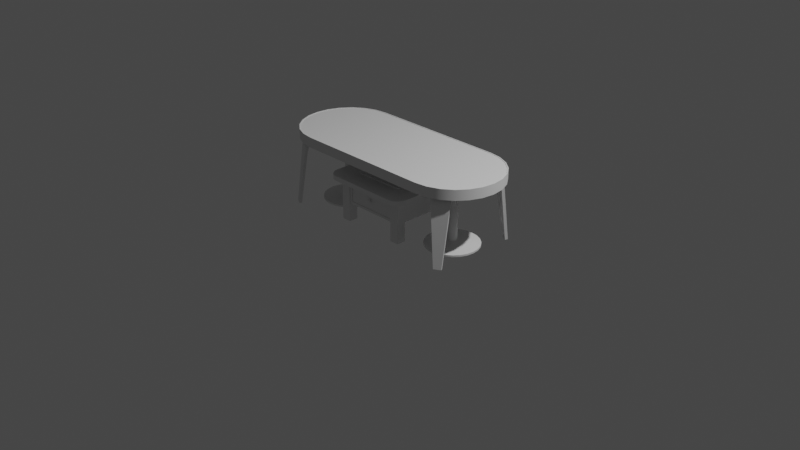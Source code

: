 # Source: ch05_table.blend  (saved by Blender 2.82.7; exported with 4.5.12 LTS)
import bpy
from mathutils import Matrix  # noqa: F401  (used for matrix-valued properties, if any)

bpy.ops.wm.read_factory_settings(use_empty=True)
scene = bpy.context.scene
scene.name = 'Scene'

# ---- collections
col_collection = bpy.data.collections.new('Collection'); scene.collection.children.link(col_collection)
col_coffee_table = bpy.data.collections.new('coffee_table'); scene.collection.children.link(col_coffee_table)
col_table = bpy.data.collections.new('table'); scene.collection.children.link(col_table)
col_coffeetable_old = bpy.data.collections.new('coffeetable_old'); scene.collection.children.link(col_coffeetable_old)

# ---- node groups
ng_auto_smooth = bpy.data.node_groups.new('Auto Smooth', 'GeometryNodeTree')
_s = ng_auto_smooth.interface.new_socket(name='Geometry', in_out='OUTPUT', socket_type='NodeSocketGeometry')
_s = ng_auto_smooth.interface.new_socket(name='Geometry', in_out='INPUT', socket_type='NodeSocketGeometry')
_s = ng_auto_smooth.interface.new_socket(name='Angle', in_out='INPUT', socket_type='NodeSocketFloat')
_s.subtype = 'ANGLE'
_s.min_value = 0.0
_s.max_value = 3.142
ng_auto_smooth.is_modifier = True
_N = ng_auto_smooth.nodes; _L = ng_auto_smooth.links
n0 = _N.new('NodeGroupOutput'); n0.name = 'Group Output'; n0.location = (480, -100)
n1 = _N.new('NodeGroupInput'); n1.name = 'Group Input'; n1.location = (-420, -300)
n2 = _N.new('NodeGroupInput'); n2.name = 'Group Input.001'; n2.location = (-60, -100)
n3 = _N.new('GeometryNodeSetShadeSmooth'); n3.name = 'Set Shade Smooth'; n3.location = (120, -100)
n3.domain = 'EDGE'
n4 = _N.new('GeometryNodeSetShadeSmooth'); n4.name = 'Set Shade Smooth.001'; n4.location = (300, -100)
n5 = _N.new('GeometryNodeInputMeshEdgeAngle'); n5.name = 'Edge Angle'; n5.location = (-420, -220)
n6 = _N.new('GeometryNodeInputEdgeSmooth'); n6.name = 'Is Edge Smooth'; n6.location = (-60, -160)
n7 = _N.new('GeometryNodeInputShadeSmooth'); n7.name = 'Is Face Smooth'; n7.location = (-240, -340)
n8 = _N.new('FunctionNodeBooleanMath'); n8.name = 'Boolean Math'; n8.location = (-60, -220)
n9 = _N.new('FunctionNodeCompare'); n9.name = 'Compare'; n9.location = (-240, -180)
n9.operation = 'LESS_EQUAL'
_L.new(n5.outputs[0], n9.inputs[0])
_L.new(n4.outputs[0], n0.inputs[0])
_L.new(n1.outputs[1], n9.inputs[1])
_L.new(n9.outputs[0], n8.inputs[0])
_L.new(n7.outputs[0], n8.inputs[1])
_L.new(n2.outputs[0], n3.inputs[0])
_L.new(n6.outputs[0], n3.inputs[1])
_L.new(n3.outputs[0], n4.inputs[0])
_L.new(n8.outputs[0], n3.inputs[2])
n0.is_active_output = True

# ---- world
world_world = bpy.data.worlds.new('World'); scene.world = world_world
world_world.color = (0.05088, 0.05088, 0.05088)
world_world.use_sun_shadow = False
world_world.sun_shadow_jitter_overblur = 0.0

# ---- cameras
cam_camera = bpy.data.cameras.new('Camera')
cam_camera.clip_end = 100.0
cam_camera.ortho_scale = 7.314
cam_camera.dof.focus_distance = 0.0
cam_camera.dof.aperture_fstop = 128.0

# ---- lights
light_light = bpy.data.lights.new('Light', 'POINT')
light_light.transmission_factor = 0.0
light_light.cutoff_distance = 30.0
light_light.energy = 1000.0
light_light.shadow_buffer_clip_start = 1.001
light_light.shadow_soft_size = 0.1
light_light.shadow_maximum_resolution = 0.006
light_light.use_absolute_resolution = True

# ---- meshes
me_cube_002 = bpy.data.meshes.new('Cube.002')
me_cube_002.from_pydata([(0.7767, -0.2682, 0.6965), (0.9886, -0.5016, 0.0), (0.9602, -0.1617, 0.6957), (1.058, -0.4614, 0.0), (0.8383, -0.3662, 0.6955), (0.9069, -0.4596, 0.6057), (0.914, -0.4637, 0.55), (0.9208, -0.4672, 0.5), (0.9276, -0.4706, 0.45), (0.9343, -0.474, 0.4), (0.9411, -0.4775, 0.35), (0.9479, -0.4809, 0.3), (0.9547, -0.4844, 0.25), (0.9615, -0.4878, 0.2), (0.9682, -0.4912, 0.15), (0.975, -0.4947, 0.1), (0.9818, -0.4981, 0.05), (1.015, -0.2638, 0.6955), (1.062, -0.3697, 0.6057), (1.062, -0.378, 0.55), (1.061, -0.3855, 0.5), (1.061, -0.3931, 0.45), (1.061, -0.4007, 0.4), (1.06, -0.4083, 0.35), (1.06, -0.4159, 0.3), (1.06, -0.4235, 0.25), (1.059, -0.4311, 0.2), (1.059, -0.4387, 0.15), (1.058, -0.4463, 0.1), (1.058, -0.4539, 0.05), (0.8075, -0.3172, 0.696), (0.9875, -0.2128, 0.6956), (0.8964, -0.4477, 0.6478), (1.057, -0.3547, 0.6478), (0.8655, -0.405, 0.6853), (0.8517, -0.3854, 0.6914), (1.035, -0.3067, 0.6853), (1.025, -0.285, 0.6914), (0.8897, -0.4387, 0.6612), (0.8798, -0.4251, 0.6739), (1.052, -0.3444, 0.6612), (1.045, -0.329, 0.6739)], [], [(31, 2, 0, 30), (18, 33, 32, 5), (3, 29, 16, 1), (29, 28, 15, 16), (28, 27, 14, 15), (27, 26, 13, 14), (26, 25, 12, 13), (25, 24, 11, 12), (24, 23, 10, 11), (23, 22, 9, 10), (22, 21, 8, 9), (21, 20, 7, 8), (20, 19, 6, 7), (19, 18, 5, 6), (17, 31, 30, 4), (41, 36, 34, 39), (37, 35, 34, 36), (37, 17, 4, 35), (41, 39, 38, 40), (40, 38, 32, 33)])
me_cube_002.polygons.foreach_set('use_smooth', [True] * 20)
_uv = me_cube_002.uv_layers.new(name='UVMap')
_uv.uv.foreach_set('vector', [0.6172, 0.25, 0.625, 0.25, 0.625, 0.5, 0.6172, 0.5, 0.5625, 0.25, 0.5738, 0.25, 0.5738, 0.5, 0.5625, 0.5, 0.375, 0.25, 0.3906, 0.25, 0.3906, 0.5, 0.375, 0.5, 0.3906, 0.25, 0.4062, 0.25, 0.4062, 0.5, 0.3906, 0.5, 0.4062, 0.25, 0.4219, 0.25, 0.4219, 0.5, 0.4062, 0.5, 0.4219, 0.25, 0.4375, 0.25, 0.4375, 0.5, 0.4219, 0.5, 0.4375, 0.25, 0.4531, 0.25, 0.4531, 0.5, 0.4375, 0.5, 0.4531, 0.25, 0.4688, 0.25, 0.4688, 0.5, 0.4531, 0.5, 0.4688, 0.25, 0.4844, 0.25, 0.4844, 0.5, 0.4688, 0.5, 0.4844, 0.25, 0.5, 0.25, 0.5, 0.5, 0.4844, 0.5, 0.5, 0.25, 0.5156, 0.25, 0.5156, 0.5, 0.5, 0.5, 0.5156, 0.25, 0.5312, 0.25, 0.5312, 0.5, 0.5156, 0.5, 0.5312, 0.25, 0.5469, 0.25, 0.5469, 0.5, 0.5312, 0.5, 0.5469, 0.25, 0.5625, 0.25, 0.5625, 0.5, 0.5469, 0.5, 0.6094, 0.25, 0.6172, 0.25, 0.6172, 0.5, 0.6094, 0.5, 0.5856, 0.25, 0.5942, 0.25, 0.5942, 0.5, 0.5856, 0.5, 0.602, 0.2447, 0.602, 0.5053, 0.5942, 0.5, 0.5942, 0.25, 0.602, 0.2447, 0.6094, 0.25, 0.6094, 0.5, 0.602, 0.5053, 0.5856, 0.25, 0.5856, 0.5, 0.579, 0.5, 0.579, 0.25, 0.579, 0.25, 0.579, 0.5, 0.5738, 0.5, 0.5738, 0.25])
me_cube_002.use_remesh_preserve_volume = False
me_cube_002.use_remesh_preserve_attributes = False
me_cube_002.use_mirror_vertex_groups = False
me_cube_002.update()
me_plane_002 = bpy.data.meshes.new('Plane.002')
me_plane_002.from_pydata([(0.75, -0.5, 0.8), (0.0, -0.5, 0.8), (0.0, 0.5, 0.8), (0.0, 0.0, 0.8), (0.8794, -0.483, 0.8), (1.0, -0.433, 0.8), (1.104, -0.3536, 0.8), (1.183, -0.25, 0.8), (1.233, -0.1294, 0.8), (0.75, 0.0, 0.8), (1.25, 0.0, 0.8), (1.233, 0.1294, 0.8), (1.183, 0.25, 0.8), (1.104, 0.3536, 0.8), (1.0, 0.433, 0.8), (0.8794, 0.483, 0.8), (0.75, 0.5, 0.8), (0.0, -0.5, 0.7), (0.75, -0.5, 0.7), (0.75, 0.5, 0.7), (0.0, 0.5, 0.7), (0.0, 0.0, 0.7), (0.8794, -0.483, 0.7), (1.0, -0.433, 0.7), (1.104, -0.3536, 0.7), (1.183, -0.25, 0.7), (1.233, -0.1294, 0.7), (1.25, 0.0, 0.7), (1.233, 0.1294, 0.7), (1.183, 0.25, 0.7), (1.104, 0.3536, 0.7), (0.75, 0.0, 0.7), (1.0, 0.433, 0.7), (0.8794, 0.483, 0.7)], [(9, 31)], [(3, 2, 16, 9), (1, 3, 9, 0), (9, 4, 0), (9, 5, 4), (9, 6, 5), (9, 7, 6), (9, 8, 7), (9, 10, 8), (9, 11, 10), (9, 12, 11), (9, 13, 12), (9, 14, 13), (9, 15, 14), (9, 16, 15), (21, 31, 19, 20), (17, 18, 31, 21), (31, 18, 22), (31, 22, 23), (31, 23, 24), (31, 24, 25), (31, 25, 26), (31, 26, 27), (31, 27, 28), (31, 28, 29), (31, 29, 30), (31, 30, 32), (31, 32, 33), (31, 33, 19), (1, 0, 18, 17), (8, 10, 27, 26), (4, 5, 23, 22), (14, 15, 33, 32), (10, 11, 28, 27), (5, 6, 24, 23), (15, 16, 19, 33), (16, 2, 20, 19), (11, 12, 29, 28), (6, 7, 25, 24), (12, 13, 30, 29), (7, 8, 26, 25), (0, 4, 22, 18), (13, 14, 32, 30)])
_uv = me_plane_002.uv_layers.new(name='UVMap')
_uv.uv.foreach_set('vector', [0.5, 0.5, 0.5, 1.0, 1.0, 1.0, 1.0, 0.5, 0.5, 0.0, 0.5, 0.5, 1.0, 0.5, 1.0, 0.0, 1.0, 0.5, 1.0, 0.0, 1.0, 0.0, 1.0, 0.5, 1.0, 0.0, 1.0, 0.0, 1.0, 0.5, 1.0, 0.0, 1.0, 0.0, 1.0, 0.5, 1.0, 0.0, 1.0, 0.0, 1.0, 0.5, 1.0, 0.0, 1.0, 0.0, 1.0, 0.5, 1.0, 0.0, 1.0, 0.0, 1.0, 0.5, 1.0, 0.0, 1.0, 0.0, 1.0, 0.5, 1.0, 0.0, 1.0, 0.0, 1.0, 0.5, 1.0, 0.0, 1.0, 0.0, 1.0, 0.5, 1.0, 0.0, 1.0, 0.0, 1.0, 0.5, 1.0, 0.0, 1.0, 0.0, 1.0, 0.5, 1.0, 0.0, 1.0, 0.0, 0.5, 0.5, 1.0, 0.5, 1.0, 1.0, 0.5, 1.0, 0.5, 0.0, 1.0, 0.0, 1.0, 0.5, 0.5, 0.5, 1.0, 0.5, 1.0, 0.0, 1.0, 0.0, 1.0, 0.5, 1.0, 0.0, 1.0, 0.0, 1.0, 0.5, 1.0, 0.0, 1.0, 0.0, 1.0, 0.5, 1.0, 0.0, 1.0, 0.0, 1.0, 0.5, 1.0, 0.0, 1.0, 0.0, 1.0, 0.5, 1.0, 0.0, 1.0, 0.0, 1.0, 0.5, 1.0, 0.0, 1.0, 0.0, 1.0, 0.5, 1.0, 0.0, 1.0, 0.0, 1.0, 0.5, 1.0, 0.0, 1.0, 0.0, 1.0, 0.5, 1.0, 0.0, 1.0, 0.0, 1.0, 0.5, 1.0, 0.0, 1.0, 0.0, 1.0, 0.5, 1.0, 0.0, 1.0, 0.0, 0.5, 0.0, 1.0, 0.0, 1.0, 0.0, 0.5, 0.0, 1.0, 0.0, 1.0, 0.0, 1.0, 0.0, 1.0, 0.0, 1.0, 0.0, 1.0, 0.0, 1.0, 0.0, 1.0, 0.0, 1.0, 0.0, 1.0, 0.0, 1.0, 0.0, 1.0, 0.0, 1.0, 0.0, 1.0, 0.0, 1.0, 0.0, 1.0, 0.0, 1.0, 0.0, 1.0, 0.0, 1.0, 0.0, 1.0, 0.0, 1.0, 0.0, 1.0, 0.0, 1.0, 0.0, 1.0, 0.0, 1.0, 1.0, 0.5, 1.0, 0.5, 1.0, 1.0, 1.0, 1.0, 0.0, 1.0, 0.0, 1.0, 0.0, 1.0, 0.0, 1.0, 0.0, 1.0, 0.0, 1.0, 0.0, 1.0, 0.0, 1.0, 0.0, 1.0, 0.0, 1.0, 0.0, 1.0, 0.0, 1.0, 0.0, 1.0, 0.0, 1.0, 0.0, 1.0, 0.0, 1.0, 0.0, 1.0, 0.0, 1.0, 0.0, 1.0, 0.0, 1.0, 0.0, 1.0, 0.0, 1.0, 0.0, 1.0, 0.0])
me_plane_002.use_remesh_preserve_volume = False
me_plane_002.use_remesh_preserve_attributes = False
me_plane_002.use_mirror_vertex_groups = False
me_plane_002.update()
me_plane_003 = bpy.data.meshes.new('Plane.003')
me_plane_003.from_pydata([(0.75, -0.5, 0.8044), (0.75, 0.5, 0.8044), (0.0, -0.5, 0.8044), (0.0, 0.5, 0.8044), (0.8794, -0.483, 0.8044), (1.0, -0.433, 0.8044), (1.104, -0.3536, 0.8044), (1.183, -0.25, 0.8044), (1.233, -0.1294, 0.8044), (1.25, 0.0, 0.8044), (1.233, 0.1294, 0.8044), (1.183, 0.25, 0.8044), (1.104, 0.3536, 0.8044), (1.0, 0.433, 0.8044), (0.8794, 0.483, 0.8044), (0.0, -0.5, 0.6956), (0.75, -0.5, 0.6956), (0.0, 0.5, 0.6956), (0.8794, -0.483, 0.6956), (1.0, -0.433, 0.6956), (1.104, -0.3536, 0.6956), (1.183, -0.25, 0.6956), (1.233, -0.1294, 0.6956), (1.25, 0.0, 0.6956), (1.233, 0.1294, 0.6956), (1.183, 0.25, 0.6956), (1.104, 0.3536, 0.6956), (1.0, 0.433, 0.6956), (0.8794, 0.483, 0.6956), (0.75, 0.5, 0.6956)], [], [(2, 0, 16, 15), (8, 9, 23, 22), (4, 5, 19, 18), (13, 14, 28, 27), (9, 10, 24, 23), (5, 6, 20, 19), (14, 1, 29, 28), (1, 3, 17, 29), (10, 11, 25, 24), (6, 7, 21, 20), (11, 12, 26, 25), (7, 8, 22, 21), (0, 4, 18, 16), (12, 13, 27, 26)])
me_plane_003.polygons.foreach_set('use_smooth', [True] * 14)
_uv = me_plane_003.uv_layers.new(name='UVMap')
_uv.uv.foreach_set('vector', [0.5, 0.0, 1.0, 0.0, 1.0, 0.0, 0.5, 0.0, 1.0, 0.0, 1.0, 0.0, 1.0, 0.0, 1.0, 0.0, 1.0, 0.0, 1.0, 0.0, 1.0, 0.0, 1.0, 0.0, 1.0, 0.0, 1.0, 0.0, 1.0, 0.0, 1.0, 0.0, 1.0, 0.0, 1.0, 0.0, 1.0, 0.0, 1.0, 0.0, 1.0, 0.0, 1.0, 0.0, 1.0, 0.0, 1.0, 0.0, 1.0, 0.0, 1.0, 0.0, 1.0, 0.0, 1.0, 0.0, 1.0, 1.0, 0.5, 1.0, 0.5, 1.0, 1.0, 1.0, 1.0, 0.0, 1.0, 0.0, 1.0, 0.0, 1.0, 0.0, 1.0, 0.0, 1.0, 0.0, 1.0, 0.0, 1.0, 0.0, 1.0, 0.0, 1.0, 0.0, 1.0, 0.0, 1.0, 0.0, 1.0, 0.0, 1.0, 0.0, 1.0, 0.0, 1.0, 0.0, 1.0, 0.0, 1.0, 0.0, 1.0, 0.0, 1.0, 0.0, 1.0, 0.0, 1.0, 0.0, 1.0, 0.0, 1.0, 0.0])
me_plane_003.use_remesh_preserve_volume = False
me_plane_003.use_remesh_preserve_attributes = False
me_plane_003.use_mirror_vertex_groups = False
me_plane_003.update()
me_cube_001 = bpy.data.meshes.new('Cube.001')
me_cube_001.from_pydata([(-0.2721, -0.385, 0.2237), (-0.2721, -0.385, 0.4263), (-0.2721, 0.385, 0.2237), (-0.2721, 0.385, 0.4263), (0.2721, -0.385, 0.2237), (0.2721, -0.385, 0.4263), (0.2721, 0.385, 0.2237), (0.2721, 0.385, 0.4263), (-0.385, -0.385, 0.1975), (-0.385, -0.385, 0.4525), (-0.385, 0.385, 0.4525), (-0.385, 0.385, 0.1975), (0.385, 0.385, 0.1975), (0.385, 0.385, 0.4525), (0.385, -0.385, 0.4525), (0.385, -0.385, 0.1975), (-0.2721, -0.2043, 0.2237), (-0.2721, -0.2043, 0.4263), (-0.2721, 0.2043, 0.4263), (-0.2721, 0.2043, 0.2237), (0.2721, 0.2043, 0.2237), (0.2721, 0.2043, 0.4263), (0.2721, -0.2043, 0.4263), (0.2721, -0.2043, 0.2237), (-0.3747, -0.5, 0.45), (-0.5, -0.3747, 0.45), (-0.4026, -0.4969, 0.45), (-0.4291, -0.4876, 0.45), (-0.4528, -0.4727, 0.45), (-0.4727, -0.4528, 0.45), (-0.4876, -0.4291, 0.45), (-0.4969, -0.4026, 0.45), (-0.5, -0.3747, 0.5), (-0.3747, -0.5, 0.5), (-0.4969, -0.4026, 0.5), (-0.4876, -0.4291, 0.5), (-0.4727, -0.4528, 0.5), (-0.4528, -0.4727, 0.5), (-0.4291, -0.4876, 0.5), (-0.4026, -0.4969, 0.5), (-0.5, 0.3747, 0.45), (-0.3747, 0.5, 0.45), (-0.4969, 0.4026, 0.45), (-0.4876, 0.4291, 0.45), (-0.4727, 0.4528, 0.45), (-0.4528, 0.4727, 0.45), (-0.4291, 0.4876, 0.45), (-0.4026, 0.4969, 0.45), (-0.3747, 0.5, 0.5), (-0.5, 0.3747, 0.5), (-0.4026, 0.4969, 0.5), (-0.4291, 0.4876, 0.5), (-0.4528, 0.4727, 0.5), (-0.4727, 0.4528, 0.5), (-0.4876, 0.4291, 0.5), (-0.4969, 0.4026, 0.5), (0.5, -0.3747, 0.45), (0.3747, -0.5, 0.45), (0.4969, -0.4026, 0.45), (0.4876, -0.4291, 0.45), (0.4727, -0.4528, 0.45), (0.4528, -0.4727, 0.45), (0.4291, -0.4876, 0.45), (0.4026, -0.4969, 0.45), (0.3747, -0.5, 0.5), (0.5, -0.3747, 0.5), (0.4026, -0.4969, 0.5), (0.4291, -0.4876, 0.5), (0.4528, -0.4727, 0.5), (0.4727, -0.4528, 0.5), (0.4876, -0.4291, 0.5), (0.4969, -0.4026, 0.5), (0.3747, 0.5, 0.45), (0.5, 0.3747, 0.45), (0.4026, 0.4969, 0.45), (0.4291, 0.4876, 0.45), (0.4528, 0.4727, 0.45), (0.4727, 0.4528, 0.45), (0.4876, 0.4291, 0.45), (0.4969, 0.4026, 0.45), (0.5, 0.3747, 0.5), (0.3747, 0.5, 0.5), (0.4969, 0.4026, 0.5), (0.4876, 0.4291, 0.5), (0.4727, 0.4528, 0.5), (0.4528, 0.4727, 0.5), (0.4291, 0.4876, 0.5), (0.4026, 0.4969, 0.5)], [], [(57, 64, 33, 24), (73, 80, 65, 56), (80, 82, 83, 84, 85, 86, 87, 81, 48, 50, 51, 52, 53, 54, 55, 49, 32, 34, 35, 36, 37, 38, 39, 33, 64, 66, 67, 68, 69, 70, 71, 65), (25, 32, 49, 40), (41, 48, 81, 72), (8, 9, 10, 11), (7, 6, 20, 21), (12, 13, 14, 15), (0, 4, 23, 16), (11, 12, 15, 8), (13, 10, 9, 14), (0, 1, 9, 8), (3, 2, 11, 10), (2, 6, 12, 11), (7, 3, 10, 13), (6, 7, 13, 12), (5, 4, 15, 14), (4, 0, 8, 15), (1, 5, 14, 9), (19, 18, 21, 20), (23, 22, 17, 16), (6, 2, 19, 20), (1, 0, 16, 17), (5, 1, 17, 22), (4, 5, 22, 23), (3, 7, 21, 18), (2, 3, 18, 19), (24, 33, 39, 26), (26, 39, 38, 27), (27, 38, 37, 28), (28, 37, 36, 29), (29, 36, 35, 30), (30, 35, 34, 31), (31, 34, 32, 25), (48, 41, 47, 50), (50, 47, 46, 51), (51, 46, 45, 52), (52, 45, 44, 53), (53, 44, 43, 54), (54, 43, 42, 55), (55, 42, 40, 49), (80, 73, 79, 82), (82, 79, 78, 83), (83, 78, 77, 84), (84, 77, 76, 85), (85, 76, 75, 86), (86, 75, 74, 87), (87, 74, 72, 81), (64, 57, 63, 66), (66, 63, 62, 67), (67, 62, 61, 68), (68, 61, 60, 69), (69, 60, 59, 70), (70, 59, 58, 71), (71, 58, 56, 65), (40, 42, 43, 44, 45, 46, 47, 41, 72, 74, 75, 76, 77, 78, 79, 73, 56, 58, 59, 60, 61, 62, 63, 57, 24, 26, 27, 28, 29, 30, 31, 25)])
me_cube_001.polygons.foreach_set('use_smooth', [True] * 56)
_uv = me_cube_001.uv_layers.new(name='UVMap')
_uv.uv.foreach_set('vector', [0.375, 0.7813, 0.625, 0.7813, 0.625, 0.9687, 0.375, 0.9687, 0.375, 0.5313, 0.625, 0.5313, 0.625, 0.7187, 0.375, 0.7187, 0.625, 0.5313, 0.6253, 0.5243, 0.626, 0.5177, 0.6273, 0.5118, 0.6289, 0.4944, 0.6309, 0.4892, 0.6331, 0.484, 0.6563, 0.5, 0.8437, 0.5, 0.7002, 0.3498, 0.7024, 0.3462, 0.7044, 0.3435, 0.7061, 0.3294, 0.7073, 0.3274, 0.7081, 0.3252, 0.875, 0.5313, 0.875, 0.7187, 0.8742, 0.7257, 0.8719, 0.7323, 0.8682, 0.7382, 0.8632, 0.7432, 0.8573, 0.7469, 0.8507, 0.7492, 0.8437, 0.75, 0.6563, 0.75, 0.6331, 0.766, 0.6309, 0.7608, 0.6289, 0.7556, 0.6273, 0.7382, 0.626, 0.7323, 0.6253, 0.7257, 0.625, 0.7187, 0.375, 0.03131, 0.625, 0.03131, 0.625, 0.2187, 0.375, 0.2187, 0.375, 0.2813, 0.625, 0.2813, 0.625, 0.4687, 0.375, 0.4687, 0.375, 0.0, 0.625, 0.0, 0.625, 0.25, 0.375, 0.25, 0.5993, 0.4915, 0.4007, 0.4915, 0.4007, 0.4915, 0.5993, 0.4915, 0.375, 0.5, 0.625, 0.5, 0.625, 0.75, 0.375, 0.75, 0.4007, 0.9915, 0.4007, 0.7585, 0.4007, 0.7585, 0.4007, 0.9915, 0.125, 0.5, 0.375, 0.5, 0.375, 0.75, 0.125, 0.75, 0.625, 0.5, 0.875, 0.5, 0.875, 0.75, 0.625, 0.75, 0.4007, 0.9915, 0.5993, 0.9915, 0.625, 1.0, 0.375, 1.0, 0.5993, 0.2585, 0.4007, 0.2585, 0.375, 0.25, 0.625, 0.25, 0.4007, 0.2585, 0.4007, 0.4915, 0.375, 0.5, 0.375, 0.25, 0.5993, 0.4915, 0.5993, 0.2585, 0.625, 0.25, 0.625, 0.5, 0.4007, 0.4915, 0.5993, 0.4915, 0.625, 0.5, 0.375, 0.5, 0.5993, 0.7585, 0.4007, 0.7585, 0.375, 0.75, 0.625, 0.75, 0.4007, 0.7585, 0.4007, 0.9915, 0.375, 1.0, 0.375, 0.75, 0.5993, 0.9915, 0.5993, 0.7585, 0.625, 0.75, 0.625, 1.0, 0.4007, 0.2585, 0.5993, 0.2585, 0.5993, 0.4915, 0.4007, 0.4915, 0.4007, 0.7585, 0.5993, 0.7585, 0.5993, 0.9915, 0.4007, 0.9915, 0.4007, 0.4915, 0.4007, 0.2585, 0.4007, 0.2585, 0.4007, 0.4915, 0.5993, 0.9915, 0.4007, 0.9915, 0.4007, 0.9915, 0.5993, 0.9915, 0.5993, 0.7585, 0.5993, 0.9915, 0.5993, 0.9915, 0.5993, 0.7585, 0.4007, 0.7585, 0.5993, 0.7585, 0.5993, 0.7585, 0.4007, 0.7585, 0.5993, 0.2585, 0.5993, 0.4915, 0.5993, 0.4915, 0.5993, 0.2585, 0.4007, 0.2585, 0.5993, 0.2585, 0.5993, 0.2585, 0.4007, 0.2585, 0.375, 0.9687, 0.625, 0.9687, 0.625, 0.9757, 0.375, 0.9757, 0.375, 0.9757, 0.625, 0.9757, 0.625, 0.9823, 0.375, 0.9823, 0.375, 0.9823, 0.625, 0.9823, 0.625, 0.9882, 0.375, 0.9882, 0.375, 0.9882, 0.625, 0.9882, 0.625, 1.0, 0.375, 1.0, 0.375, 0.01179, 0.625, 0.01179, 0.625, 0.01773, 0.375, 0.01773, 0.375, 0.01773, 0.625, 0.01773, 0.625, 0.02435, 0.375, 0.02435, 0.375, 0.02435, 0.625, 0.02435, 0.625, 0.03131, 0.375, 0.03131, 0.625, 0.2813, 0.375, 0.2813, 0.2998, 0.3498, 0.7002, 0.3498, 0.7002, 0.3498, 0.2998, 0.3498, 0.2976, 0.3462, 0.7024, 0.3462, 0.7024, 0.3462, 0.2976, 0.3462, 0.2956, 0.3435, 0.7044, 0.3435, 0.7044, 0.3435, 0.2956, 0.3435, 0.2939, 0.3294, 0.7061, 0.3294, 0.7061, 0.3294, 0.2939, 0.3294, 0.2927, 0.3274, 0.7073, 0.3274, 0.7073, 0.3274, 0.2927, 0.3274, 0.2919, 0.3252, 0.7081, 0.3252, 0.7081, 0.3252, 0.2919, 0.3252, 0.375, 0.2187, 0.625, 0.2187, 0.625, 0.5313, 0.375, 0.5313, 0.3747, 0.5243, 0.6253, 0.5243, 0.6253, 0.5243, 0.3747, 0.5243, 0.374, 0.5177, 0.626, 0.5177, 0.626, 0.5177, 0.374, 0.5177, 0.3727, 0.5118, 0.6273, 0.5118, 0.6273, 0.5118, 0.3727, 0.5118, 0.3711, 0.4944, 0.6289, 0.4944, 0.6289, 0.4944, 0.3711, 0.4944, 0.3691, 0.4892, 0.6309, 0.4892, 0.6309, 0.4892, 0.3691, 0.4892, 0.3669, 0.484, 0.6331, 0.484, 0.6331, 0.484, 0.3669, 0.484, 0.375, 0.4687, 0.625, 0.4687, 0.625, 0.7813, 0.375, 0.7813, 0.3669, 0.766, 0.6331, 0.766, 0.6331, 0.766, 0.3669, 0.766, 0.3691, 0.7608, 0.6309, 0.7608, 0.6309, 0.7608, 0.3691, 0.7608, 0.3711, 0.7556, 0.6289, 0.7556, 0.6289, 0.7556, 0.3711, 0.7556, 0.3727, 0.7382, 0.6273, 0.7382, 0.6273, 0.7382, 0.3727, 0.7382, 0.374, 0.7323, 0.626, 0.7323, 0.626, 0.7323, 0.374, 0.7323, 0.3747, 0.7257, 0.6253, 0.7257, 0.6253, 0.7257, 0.3747, 0.7257, 0.375, 0.7187, 0.625, 0.7187, 0.125, 0.5313, 0.2919, 0.3252, 0.2927, 0.3274, 0.2939, 0.3294, 0.2956, 0.3435, 0.2976, 0.3462, 0.2998, 0.3498, 0.1563, 0.5, 0.3437, 0.5, 0.3669, 0.484, 0.3691, 0.4892, 0.3711, 0.4944, 0.3727, 0.5118, 0.374, 0.5177, 0.3747, 0.5243, 0.375, 0.5313, 0.375, 0.7187, 0.3747, 0.7257, 0.374, 0.7323, 0.3727, 0.7382, 0.3711, 0.7556, 0.3691, 0.7608, 0.3669, 0.766, 0.3437, 0.75, 0.1563, 0.75, 0.1493, 0.7492, 0.1427, 0.7469, 0.1368, 0.7432, 0.1318, 0.7382, 0.1281, 0.7323, 0.1258, 0.7257, 0.125, 0.7187])
me_cube_001.use_remesh_preserve_volume = False
me_cube_001.use_remesh_preserve_attributes = False
me_cube_001.use_mirror_vertex_groups = False
me_cube_001.update()
me_cube_003 = bpy.data.meshes.new('Cube.003')
me_cube_003.from_pydata([(0.3, -0.4, -2.98e-08), (0.3, -0.4, 0.45), (0.3, -0.3, -2.98e-08), (0.3, -0.3, 0.45), (0.4, -0.4, -2.98e-08), (0.4, -0.4, 0.45), (0.4, -0.3, -2.98e-08), (0.4, -0.3, 0.45)], [], [(0, 1, 3, 2), (2, 3, 7, 6), (6, 7, 5, 4), (4, 5, 1, 0), (2, 6, 4, 0), (7, 3, 1, 5)])
_uv = me_cube_003.uv_layers.new(name='UVMap')
_uv.uv.foreach_set('vector', [0.375, 0.0, 0.625, 0.0, 0.625, 0.25, 0.375, 0.25, 0.375, 0.25, 0.625, 0.25, 0.625, 0.5, 0.375, 0.5, 0.375, 0.5, 0.625, 0.5, 0.625, 0.75, 0.375, 0.75, 0.375, 0.75, 0.625, 0.75, 0.625, 1.0, 0.375, 1.0, 0.125, 0.5, 0.375, 0.5, 0.375, 0.75, 0.125, 0.75, 0.625, 0.5, 0.875, 0.5, 0.875, 0.75, 0.625, 0.75])
me_cube_003.use_remesh_preserve_volume = False
me_cube_003.use_remesh_preserve_attributes = False
me_cube_003.use_mirror_vertex_groups = False
me_cube_003.update()
me_cube_006 = bpy.data.meshes.new('Cube.006')
me_cube_006.from_pydata([(-0.2703, 0.2089, 0.4246), (-0.2703, 0.2089, 0.2254), (0.2703, 0.2089, 0.2254), (0.2703, 0.2089, 0.4246), (-0.2703, 0.38, 0.4246), (-0.2703, 0.38, 0.2254), (0.2703, 0.38, 0.2254), (0.2703, 0.38, 0.4246), (0.0, 0.3903, 0.3343), (0.0, 0.3728, 0.3343), (0.003564, 0.3903, 0.3336), (0.003564, 0.3728, 0.3336), (0.006585, 0.3903, 0.3316), (0.006585, 0.3728, 0.3316), (0.008604, 0.3903, 0.3286), (0.008604, 0.3728, 0.3286), (0.009313, 0.3903, 0.325), (0.009313, 0.3728, 0.325), (0.008604, 0.3903, 0.3214), (0.008604, 0.3728, 0.3214), (0.006585, 0.3903, 0.3184), (0.006585, 0.3728, 0.3184), (0.003564, 0.3903, 0.3164), (0.003564, 0.3728, 0.3164), (1.406e-09, 0.3903, 0.3157), (1.406e-09, 0.3728, 0.3157), (-0.003564, 0.3903, 0.3164), (-0.003564, 0.3728, 0.3164), (-0.006585, 0.3903, 0.3184), (-0.006585, 0.3728, 0.3184), (-0.008604, 0.3903, 0.3214), (-0.008604, 0.3728, 0.3214), (-0.009313, 0.3903, 0.325), (-0.009313, 0.3728, 0.325), (-0.008604, 0.3903, 0.3286), (-0.008604, 0.3728, 0.3286), (-0.006585, 0.3903, 0.3316), (-0.006585, 0.3728, 0.3316), (-0.003564, 0.3903, 0.3336), (-0.003564, 0.3728, 0.3336), (0.0, 0.4082, 0.3452), (0.0, 0.3958, 0.33), (0.0, 0.4054, 0.3465), (0.0, 0.4028, 0.3465), (0.0, 0.4004, 0.3453), (0.0, 0.3985, 0.3429), (0.0, 0.397, 0.3394), (0.0, 0.3961, 0.3351), (0.001924, 0.3958, 0.3296), (0.007723, 0.4082, 0.3436), (0.003848, 0.3961, 0.3343), (0.005515, 0.397, 0.3383), (0.006841, 0.3985, 0.3415), (0.00776, 0.4004, 0.3437), (0.008224, 0.4028, 0.3449), (0.008212, 0.4054, 0.3448), (0.003555, 0.3958, 0.3286), (0.01427, 0.4082, 0.3393), (0.007111, 0.3961, 0.3321), (0.01019, 0.397, 0.3352), (0.01264, 0.3985, 0.3376), (0.01434, 0.4004, 0.3393), (0.0152, 0.4028, 0.3402), (0.01517, 0.4054, 0.3402), (0.004645, 0.3958, 0.3269), (0.01865, 0.4082, 0.3327), (0.009291, 0.3961, 0.3288), (0.01332, 0.397, 0.3305), (0.01652, 0.3985, 0.3318), (0.01873, 0.4004, 0.3328), (0.01986, 0.4028, 0.3332), (0.01983, 0.4054, 0.3332), (0.005027, 0.3958, 0.325), (0.02018, 0.4082, 0.325), (0.01006, 0.3961, 0.325), (0.01441, 0.397, 0.325), (0.01788, 0.3985, 0.325), (0.02028, 0.4004, 0.325), (0.02149, 0.4028, 0.325), (0.02146, 0.4054, 0.325), (0.004645, 0.3958, 0.3231), (0.01865, 0.4082, 0.3173), (0.009291, 0.3961, 0.3212), (0.01332, 0.397, 0.3195), (0.01652, 0.3985, 0.3182), (0.01873, 0.4004, 0.3172), (0.01986, 0.4028, 0.3168), (0.01983, 0.4054, 0.3168), (0.003555, 0.3958, 0.3214), (0.01427, 0.4082, 0.3107), (0.007111, 0.3961, 0.3179), (0.01019, 0.397, 0.3148), (0.01264, 0.3985, 0.3124), (0.01434, 0.4004, 0.3107), (0.0152, 0.4028, 0.3098), (0.01517, 0.4054, 0.3098), (0.001924, 0.3958, 0.3204), (0.007723, 0.4082, 0.3064), (0.003848, 0.3961, 0.3157), (0.005515, 0.397, 0.3117), (0.006841, 0.3985, 0.3085), (0.00776, 0.4004, 0.3063), (0.008224, 0.4028, 0.3051), (0.008212, 0.4054, 0.3052), (7.591e-10, 0.3958, 0.32), (3.047e-09, 0.4082, 0.3048), (1.496e-09, 0.3961, 0.3149), (2.194e-09, 0.397, 0.3106), (2.693e-09, 0.3985, 0.3071), (3.091e-09, 0.4004, 0.3047), (3.291e-09, 0.4028, 0.3035), (3.216e-09, 0.4054, 0.3035), (-0.001924, 0.3958, 0.3204), (-0.007723, 0.4082, 0.3064), (-0.003848, 0.3961, 0.3157), (-0.005515, 0.397, 0.3117), (-0.006841, 0.3985, 0.3085), (-0.00776, 0.4004, 0.3063), (-0.008224, 0.4028, 0.3051), (-0.008212, 0.4054, 0.3052), (-0.003555, 0.3958, 0.3214), (-0.01427, 0.4082, 0.3107), (-0.007111, 0.3961, 0.3179), (-0.01019, 0.397, 0.3148), (-0.01264, 0.3985, 0.3124), (-0.01434, 0.4004, 0.3107), (-0.0152, 0.4028, 0.3098), (-0.01517, 0.4054, 0.3098), (-0.004645, 0.3958, 0.3231), (-0.01865, 0.4082, 0.3173), (-0.009291, 0.3961, 0.3212), (-0.01332, 0.397, 0.3195), (-0.01652, 0.3985, 0.3182), (-0.01873, 0.4004, 0.3172), (-0.01986, 0.4028, 0.3168), (-0.01983, 0.4054, 0.3168), (-0.005027, 0.3958, 0.325), (-0.02018, 0.4082, 0.325), (-0.01006, 0.3961, 0.325), (-0.01441, 0.397, 0.325), (-0.01788, 0.3985, 0.325), (-0.02028, 0.4004, 0.325), (-0.02149, 0.4028, 0.325), (-0.02146, 0.4054, 0.325), (-0.004645, 0.3958, 0.3269), (-0.01865, 0.4082, 0.3327), (-0.009291, 0.3961, 0.3288), (-0.01332, 0.397, 0.3305), (-0.01652, 0.3985, 0.3318), (-0.01873, 0.4004, 0.3328), (-0.01986, 0.4028, 0.3332), (-0.01983, 0.4054, 0.3332), (-0.003555, 0.3958, 0.3286), (-0.01427, 0.4082, 0.3393), (-0.007111, 0.3961, 0.3321), (-0.01019, 0.397, 0.3352), (-0.01264, 0.3985, 0.3376), (-0.01434, 0.4004, 0.3393), (-0.0152, 0.4028, 0.3402), (-0.01517, 0.4054, 0.3402), (-0.001924, 0.3958, 0.3296), (-0.007723, 0.4082, 0.3436), (-0.003848, 0.3961, 0.3343), (-0.005515, 0.397, 0.3383), (-0.006841, 0.3985, 0.3415), (-0.00776, 0.4004, 0.3437), (-0.008224, 0.4028, 0.3449), (-0.008212, 0.4054, 0.3448), (0.0, 0.4158, 0.3318), (0.0, 0.4101, 0.3444), (0.0, 0.415, 0.3373), (0.0, 0.4129, 0.3419), (0.007432, 0.4101, 0.3429), (0.002595, 0.4158, 0.3313), (0.006464, 0.4129, 0.3406), (0.004694, 0.415, 0.3363), (0.01373, 0.4101, 0.3387), (0.004794, 0.4158, 0.3298), (0.01194, 0.4129, 0.3369), (0.008673, 0.415, 0.3337), (0.01794, 0.4101, 0.3324), (0.006264, 0.4158, 0.3276), (0.01561, 0.4129, 0.3315), (0.01133, 0.415, 0.3297), (0.01942, 0.4101, 0.325), (0.00678, 0.4158, 0.325), (0.01689, 0.4129, 0.325), (0.01227, 0.415, 0.325), (0.01794, 0.4101, 0.3176), (0.006264, 0.4158, 0.3224), (0.01561, 0.4129, 0.3185), (0.01133, 0.415, 0.3203), (0.01373, 0.4101, 0.3113), (0.004794, 0.4158, 0.3202), (0.01194, 0.4129, 0.3131), (0.008673, 0.415, 0.3163), (0.007432, 0.4101, 0.3071), (0.002595, 0.4158, 0.3187), (0.006464, 0.4129, 0.3094), (0.004694, 0.415, 0.3137), (2.932e-09, 0.4101, 0.3056), (1.197e-09, 0.4158, 0.3182), (2.568e-09, 0.4129, 0.3081), (1.932e-09, 0.415, 0.3127), (-0.007432, 0.4101, 0.3071), (-0.002595, 0.4158, 0.3187), (-0.006464, 0.4129, 0.3094), (-0.004694, 0.415, 0.3137), (-0.01373, 0.4101, 0.3113), (-0.004794, 0.4158, 0.3202), (-0.01194, 0.4129, 0.3131), (-0.008673, 0.415, 0.3163), (-0.01794, 0.4101, 0.3176), (-0.006264, 0.4158, 0.3224), (-0.01561, 0.4129, 0.3185), (-0.01133, 0.415, 0.3203), (-0.01942, 0.4101, 0.325), (-0.00678, 0.4158, 0.325), (-0.01689, 0.4129, 0.325), (-0.01227, 0.415, 0.325), (-0.01794, 0.4101, 0.3324), (-0.006264, 0.4158, 0.3276), (-0.01561, 0.4129, 0.3315), (-0.01133, 0.415, 0.3297), (-0.01373, 0.4101, 0.3387), (-0.004794, 0.4158, 0.3298), (-0.01194, 0.4129, 0.3369), (-0.008673, 0.415, 0.3337), (-0.007432, 0.4101, 0.3429), (-0.002595, 0.4158, 0.3313), (-0.006464, 0.4129, 0.3406), (-0.004694, 0.415, 0.3363)], [], [(1, 2, 3, 0), (5, 4, 7, 6), (1, 0, 4, 5), (3, 2, 6, 7), (2, 1, 5, 6), (0, 3, 7, 4), (8, 9, 11, 10), (10, 11, 13, 12), (12, 13, 15, 14), (14, 15, 17, 16), (16, 17, 19, 18), (18, 19, 21, 20), (20, 21, 23, 22), (22, 23, 25, 24), (24, 25, 27, 26), (26, 27, 29, 28), (28, 29, 31, 30), (30, 31, 33, 32), (32, 33, 35, 34), (34, 35, 37, 36), (11, 9, 39, 37, 35, 33, 31, 29, 27, 25, 23, 21, 19, 17, 15, 13), (36, 37, 39, 38), (38, 39, 9, 8), (89, 97, 196, 192), (73, 81, 188, 184), (129, 137, 216, 212), (65, 73, 184, 180), (113, 121, 208, 204), (49, 57, 176, 172), (153, 161, 228, 224), (97, 105, 200, 196), (137, 145, 220, 216), (8, 10, 48, 41), (81, 89, 192, 188), (121, 129, 212, 208), (12, 14, 64, 56), (105, 113, 204, 200), (145, 153, 224, 220), (161, 40, 169, 228), (28, 30, 128, 120), (14, 16, 72, 64), (30, 32, 136, 128), (16, 18, 80, 72), (32, 34, 144, 136), (18, 20, 88, 80), (34, 36, 152, 144), (20, 22, 96, 88), (36, 38, 160, 152), (22, 24, 104, 96), (38, 8, 41, 160), (57, 65, 180, 176), (24, 26, 112, 104), (10, 12, 56, 48), (26, 28, 120, 112), (41, 48, 50, 47), (47, 50, 51, 46), (46, 51, 52, 45), (45, 52, 53, 44), (44, 53, 54, 43), (43, 54, 55, 42), (42, 55, 49, 40), (48, 56, 58, 50), (50, 58, 59, 51), (51, 59, 60, 52), (52, 60, 61, 53), (53, 61, 62, 54), (54, 62, 63, 55), (55, 63, 57, 49), (56, 64, 66, 58), (58, 66, 67, 59), (59, 67, 68, 60), (60, 68, 69, 61), (61, 69, 70, 62), (62, 70, 71, 63), (63, 71, 65, 57), (64, 72, 74, 66), (66, 74, 75, 67), (67, 75, 76, 68), (68, 76, 77, 69), (69, 77, 78, 70), (70, 78, 79, 71), (71, 79, 73, 65), (72, 80, 82, 74), (74, 82, 83, 75), (75, 83, 84, 76), (76, 84, 85, 77), (77, 85, 86, 78), (78, 86, 87, 79), (79, 87, 81, 73), (80, 88, 90, 82), (82, 90, 91, 83), (83, 91, 92, 84), (84, 92, 93, 85), (85, 93, 94, 86), (86, 94, 95, 87), (87, 95, 89, 81), (88, 96, 98, 90), (90, 98, 99, 91), (91, 99, 100, 92), (92, 100, 101, 93), (93, 101, 102, 94), (94, 102, 103, 95), (95, 103, 97, 89), (96, 104, 106, 98), (98, 106, 107, 99), (99, 107, 108, 100), (100, 108, 109, 101), (101, 109, 110, 102), (102, 110, 111, 103), (103, 111, 105, 97), (104, 112, 114, 106), (106, 114, 115, 107), (107, 115, 116, 108), (108, 116, 117, 109), (109, 117, 118, 110), (110, 118, 119, 111), (111, 119, 113, 105), (112, 120, 122, 114), (114, 122, 123, 115), (115, 123, 124, 116), (116, 124, 125, 117), (117, 125, 126, 118), (118, 126, 127, 119), (119, 127, 121, 113), (120, 128, 130, 122), (122, 130, 131, 123), (123, 131, 132, 124), (124, 132, 133, 125), (125, 133, 134, 126), (126, 134, 135, 127), (127, 135, 129, 121), (128, 136, 138, 130), (130, 138, 139, 131), (131, 139, 140, 132), (132, 140, 141, 133), (133, 141, 142, 134), (134, 142, 143, 135), (135, 143, 137, 129), (136, 144, 146, 138), (138, 146, 147, 139), (139, 147, 148, 140), (140, 148, 149, 141), (141, 149, 150, 142), (142, 150, 151, 143), (143, 151, 145, 137), (144, 152, 154, 146), (146, 154, 155, 147), (147, 155, 156, 148), (148, 156, 157, 149), (149, 157, 158, 150), (150, 158, 159, 151), (151, 159, 153, 145), (152, 160, 162, 154), (154, 162, 163, 155), (155, 163, 164, 156), (156, 164, 165, 157), (157, 165, 166, 158), (158, 166, 167, 159), (159, 167, 161, 153), (160, 41, 47, 162), (162, 47, 46, 163), (163, 46, 45, 164), (164, 45, 44, 165), (165, 44, 43, 166), (166, 43, 42, 167), (167, 42, 40, 161), (168, 173, 177, 181, 185, 189, 193, 197, 201, 205, 209, 213, 217, 221, 225, 229), (169, 172, 174, 171), (171, 174, 175, 170), (170, 175, 173, 168), (172, 176, 178, 174), (174, 178, 179, 175), (175, 179, 177, 173), (176, 180, 182, 178), (178, 182, 183, 179), (179, 183, 181, 177), (180, 184, 186, 182), (182, 186, 187, 183), (183, 187, 185, 181), (184, 188, 190, 186), (186, 190, 191, 187), (187, 191, 189, 185), (188, 192, 194, 190), (190, 194, 195, 191), (191, 195, 193, 189), (192, 196, 198, 194), (194, 198, 199, 195), (195, 199, 197, 193), (196, 200, 202, 198), (198, 202, 203, 199), (199, 203, 201, 197), (200, 204, 206, 202), (202, 206, 207, 203), (203, 207, 205, 201), (204, 208, 210, 206), (206, 210, 211, 207), (207, 211, 209, 205), (208, 212, 214, 210), (210, 214, 215, 211), (211, 215, 213, 209), (212, 216, 218, 214), (214, 218, 219, 215), (215, 219, 217, 213), (216, 220, 222, 218), (218, 222, 223, 219), (219, 223, 221, 217), (220, 224, 226, 222), (222, 226, 227, 223), (223, 227, 225, 221), (224, 228, 230, 226), (226, 230, 231, 227), (227, 231, 229, 225), (228, 169, 171, 230), (230, 171, 170, 231), (231, 170, 168, 229), (40, 49, 172, 169)])
me_cube_006.polygons.foreach_set('use_smooth', [True] * 216)
_uv = me_cube_006.uv_layers.new(name='UVMap')
_uv.uv.foreach_set('vector', [0.4007, 0.2585, 0.4007, 0.4915, 0.5993, 0.4915, 0.5993, 0.2585, 0.4007, 0.2585, 0.5993, 0.2585, 0.5993, 0.4915, 0.4007, 0.4915, 0.4007, 0.2585, 0.5993, 0.2585, 0.5993, 0.2585, 0.4007, 0.2585, 0.5993, 0.4915, 0.4007, 0.4915, 0.4007, 0.4915, 0.5993, 0.4915, 0.4007, 0.4915, 0.4007, 0.2585, 0.4007, 0.2585, 0.4007, 0.4915, 0.5993, 0.2585, 0.5993, 0.4915, 0.5993, 0.4915, 0.5993, 0.2585, 1.0, 0.5, 1.0, 1.0, 0.9375, 1.0, 0.9375, 0.5, 0.9375, 0.5, 0.9375, 1.0, 0.875, 1.0, 0.875, 0.5, 0.875, 0.5, 0.875, 1.0, 0.8125, 1.0, 0.8125, 0.5, 0.8125, 0.5, 0.8125, 1.0, 0.75, 1.0, 0.75, 0.5, 0.75, 0.5, 0.75, 1.0, 0.6875, 1.0, 0.6875, 0.5, 0.6875, 0.5, 0.6875, 1.0, 0.625, 1.0, 0.625, 0.5, 0.625, 0.5, 0.625, 1.0, 0.5625, 1.0, 0.5625, 0.5, 0.5625, 0.5, 0.5625, 1.0, 0.5, 1.0, 0.5, 0.5, 0.5, 0.5, 0.5, 1.0, 0.4375, 1.0, 0.4375, 0.5, 0.4375, 0.5, 0.4375, 1.0, 0.375, 1.0, 0.375, 0.5, 0.375, 0.5, 0.375, 1.0, 0.3125, 1.0, 0.3125, 0.5, 0.3125, 0.5, 0.3125, 1.0, 0.25, 1.0, 0.25, 0.5, 0.25, 0.5, 0.25, 1.0, 0.1875, 1.0, 0.1875, 0.5, 0.1875, 0.5, 0.1875, 1.0, 0.125, 1.0, 0.125, 0.5, 0.3418, 0.4717, 0.25, 0.49, 0.1582, 0.4717, 0.08029, 0.4197, 0.02827, 0.3418, 0.01, 0.25, 0.02827, 0.1582, 0.08029, 0.08029, 0.1582, 0.02827, 0.25, 0.01, 0.3418, 0.02827, 0.4197, 0.08029, 0.4717, 0.1582, 0.49, 0.25, 0.4717, 0.3418, 0.4197, 0.4197, 0.125, 0.5, 0.125, 1.0, 0.0625, 1.0, 0.0625, 0.5, 0.0625, 0.5, 0.0625, 1.0, 0.0, 1.0, 0.0, 0.5, 0.625, 0.5, 0.5625, 0.5, 0.5625, 0.5, 0.625, 0.5, 0.75, 0.5, 0.6875, 0.5, 0.6875, 0.5, 0.75, 0.5, 0.3125, 0.5, 0.25, 0.5, 0.25, 0.5, 0.3125, 0.5, 0.8125, 0.5, 0.75, 0.5, 0.75, 0.5, 0.8125, 0.5, 0.4375, 0.5, 0.375, 0.5, 0.375, 0.5, 0.4375, 0.5, 0.9375, 0.5, 0.875, 0.5, 0.875, 0.5, 0.9375, 0.5, 0.125, 0.5, 0.0625, 0.5, 0.0625, 0.5, 0.125, 0.5, 0.5625, 0.5, 0.5, 0.5, 0.5, 0.5, 0.5625, 0.5, 0.25, 0.5, 0.1875, 0.5, 0.1875, 0.5, 0.25, 0.5, 1.0, 0.5, 0.9375, 0.5, 0.9601, 0.5, 0.9774, 0.5, 0.6875, 0.5, 0.625, 0.5, 0.625, 0.5, 0.6875, 0.5, 0.375, 0.5, 0.3125, 0.5, 0.3125, 0.5, 0.375, 0.5, 0.875, 0.5, 0.8125, 0.5, 0.8351, 0.5, 0.8524, 0.5, 0.5, 0.5, 0.4375, 0.5, 0.4375, 0.5, 0.5, 0.5, 0.1875, 0.5, 0.125, 0.5, 0.125, 0.5, 0.1875, 0.5, 0.0625, 0.5, 0.0, 0.5, 0.0, 0.5, 0.0625, 0.5, 0.375, 0.5, 0.3125, 0.5, 0.3351, 0.5, 0.3524, 0.5, 0.8125, 0.5, 0.75, 0.5, 0.7726, 0.5, 0.7899, 0.5, 0.3125, 0.5, 0.25, 0.5, 0.2726, 0.5, 0.2899, 0.5, 0.75, 0.5, 0.6875, 0.5, 0.7101, 0.5, 0.7274, 0.5, 0.25, 0.5, 0.1875, 0.5, 0.2101, 0.5, 0.2274, 0.5, 0.6875, 0.5, 0.625, 0.5, 0.6476, 0.5, 0.6649, 0.5, 0.1875, 0.5, 0.125, 0.5, 0.1476, 0.5, 0.1649, 0.5, 0.625, 0.5, 0.5625, 0.5, 0.5851, 0.5, 0.6024, 0.5, 0.125, 0.5, 0.0625, 0.5, 0.08514, 0.5, 0.1024, 0.5, 0.5625, 0.5, 0.5, 0.5, 0.5226, 0.5, 0.5399, 0.5, 0.0625, 0.5, 0.0, 0.5, 0.02264, 0.5, 0.03986, 0.5, 0.875, 0.5, 0.8125, 0.5, 0.8125, 0.5, 0.875, 0.5, 0.5, 0.5, 0.4375, 0.5, 0.4601, 0.5, 0.4774, 0.5, 0.9375, 0.5, 0.875, 0.5, 0.8976, 0.5, 0.9149, 0.5, 0.4375, 0.5, 0.375, 0.5, 0.3976, 0.5, 0.4149, 0.5, 0.9774, 0.5, 0.9601, 0.5, 0.9375, 0.5, 0.9873, 0.5, 0.9873, 0.5, 0.9375, 0.5, 0.9375, 0.5, 0.9981, 0.5, 0.9981, 0.5, 0.9375, 0.5, 0.9375, 0.5, 1.0, 0.5, 1.0, 0.5, 0.9375, 0.5, 0.9375, 0.5, 0.9943, 0.5, 0.9943, 0.5, 0.9375, 0.5, 0.9375, 0.5, 0.9973, 0.5, 0.9973, 0.5, 0.9375, 0.5, 0.9375, 0.5, 0.9993, 0.5, 0.9993, 0.5, 0.9375, 0.5, 0.9375, 0.5, 1.0, 0.5, 0.9149, 0.5, 0.8976, 0.5, 0.875, 0.5, 0.9375, 0.5, 0.9375, 0.5, 0.875, 0.5, 0.875, 0.5, 0.9375, 0.5, 0.9375, 0.5, 0.875, 0.5, 0.875, 0.5, 0.9375, 0.5, 0.9375, 0.5, 0.875, 0.5, 0.875, 0.5, 0.9375, 0.5, 0.9375, 0.5, 0.875, 0.5, 0.875, 0.5, 0.9375, 0.5, 0.9375, 0.5, 0.875, 0.5, 0.875, 0.5, 0.9375, 0.5, 0.9375, 0.5, 0.875, 0.5, 0.875, 0.5, 0.9375, 0.5, 0.8524, 0.5, 0.8351, 0.5, 0.8125, 0.5, 0.875, 0.5, 0.875, 0.5, 0.8125, 0.5, 0.8125, 0.5, 0.875, 0.5, 0.875, 0.5, 0.8125, 0.5, 0.8125, 0.5, 0.875, 0.5, 0.875, 0.5, 0.8125, 0.5, 0.8125, 0.5, 0.875, 0.5, 0.875, 0.5, 0.8125, 0.5, 0.8125, 0.5, 0.875, 0.5, 0.875, 0.5, 0.8125, 0.5, 0.8125, 0.5, 0.875, 0.5, 0.875, 0.5, 0.8125, 0.5, 0.8125, 0.5, 0.875, 0.5, 0.7899, 0.5, 0.7726, 0.5, 0.75, 0.5, 0.8125, 0.5, 0.8125, 0.5, 0.75, 0.5, 0.75, 0.5, 0.8125, 0.5, 0.8125, 0.5, 0.75, 0.5, 0.75, 0.5, 0.8125, 0.5, 0.8125, 0.5, 0.75, 0.5, 0.75, 0.5, 0.8125, 0.5, 0.8125, 0.5, 0.75, 0.5, 0.75, 0.5, 0.8125, 0.5, 0.8125, 0.5, 0.75, 0.5, 0.75, 0.5, 0.8125, 0.5, 0.8125, 0.5, 0.75, 0.5, 0.75, 0.5, 0.8125, 0.5, 0.7274, 0.5, 0.7101, 0.5, 0.6875, 0.5, 0.75, 0.5, 0.75, 0.5, 0.6875, 0.5, 0.6875, 0.5, 0.75, 0.5, 0.75, 0.5, 0.6875, 0.5, 0.6875, 0.5, 0.75, 0.5, 0.75, 0.5, 0.6875, 0.5, 0.6875, 0.5, 0.75, 0.5, 0.75, 0.5, 0.6875, 0.5, 0.6875, 0.5, 0.75, 0.5, 0.75, 0.5, 0.6875, 0.5, 0.6875, 0.5, 0.75, 0.5, 0.75, 0.5, 0.6875, 0.5, 0.6875, 0.5, 0.75, 0.5, 0.6649, 0.5, 0.6476, 0.5, 0.625, 0.5, 0.6875, 0.5, 0.6875, 0.5, 0.625, 0.5, 0.625, 0.5, 0.6875, 0.5, 0.6875, 0.5, 0.625, 0.5, 0.625, 0.5, 0.6875, 0.5, 0.6875, 0.5, 0.625, 0.5, 0.625, 0.5, 0.6875, 0.5, 0.6875, 0.5, 0.625, 0.5, 0.625, 0.5, 0.6875, 0.5, 0.6875, 0.5, 0.625, 0.5, 0.625, 0.5, 0.6875, 0.5, 0.6875, 0.5, 0.625, 0.5, 0.625, 0.5, 0.6875, 0.5, 0.6024, 0.5, 0.5851, 0.5, 0.5625, 0.5, 0.625, 0.5, 0.625, 0.5, 0.5625, 0.5, 0.5625, 0.5, 0.625, 0.5, 0.625, 0.5, 0.5625, 0.5, 0.5625, 0.5, 0.625, 0.5, 0.625, 0.5, 0.5625, 0.5, 0.5625, 0.5, 0.625, 0.5, 0.625, 0.5, 0.5625, 0.5, 0.5625, 0.5, 0.625, 0.5, 0.625, 0.5, 0.5625, 0.5, 0.5625, 0.5, 0.625, 0.5, 0.625, 0.5, 0.5625, 0.5, 0.5625, 0.5, 0.625, 0.5, 0.5399, 0.5, 0.5226, 0.5, 0.5, 0.5, 0.5625, 0.5, 0.5625, 0.5, 0.5, 0.5, 0.5, 0.5, 0.5625, 0.5, 0.5625, 0.5, 0.5, 0.5, 0.5, 0.5, 0.5625, 0.5, 0.5625, 0.5, 0.5, 0.5, 0.5, 0.5, 0.5625, 0.5, 0.5625, 0.5, 0.5, 0.5, 0.5, 0.5, 0.5625, 0.5, 0.5625, 0.5, 0.5, 0.5, 0.5, 0.5, 0.5625, 0.5, 0.5625, 0.5, 0.5, 0.5, 0.5, 0.5, 0.5625, 0.5, 0.4774, 0.5, 0.4601, 0.5, 0.4375, 0.5, 0.5, 0.5, 0.5, 0.5, 0.4375, 0.5, 0.4375, 0.5, 0.5, 0.5, 0.5, 0.5, 0.4375, 0.5, 0.4375, 0.5, 0.5, 0.5, 0.5, 0.5, 0.4375, 0.5, 0.4375, 0.5, 0.5, 0.5, 0.5, 0.5, 0.4375, 0.5, 0.4375, 0.5, 0.5, 0.5, 0.5, 0.5, 0.4375, 0.5, 0.4375, 0.5, 0.5, 0.5, 0.5, 0.5, 0.4375, 0.5, 0.4375, 0.5, 0.5, 0.5, 0.4149, 0.5, 0.3976, 0.5, 0.375, 0.5, 0.4375, 0.5, 0.4375, 0.5, 0.375, 0.5, 0.375, 0.5, 0.4375, 0.5, 0.4375, 0.5, 0.375, 0.5, 0.375, 0.5, 0.4375, 0.5, 0.4375, 0.5, 0.375, 0.5, 0.375, 0.5, 0.4375, 0.5, 0.4375, 0.5, 0.375, 0.5, 0.375, 0.5, 0.4375, 0.5, 0.4375, 0.5, 0.375, 0.5, 0.375, 0.5, 0.4375, 0.5, 0.4375, 0.5, 0.375, 0.5, 0.375, 0.5, 0.4375, 0.5, 0.3524, 0.5, 0.3351, 0.5, 0.3125, 0.5, 0.375, 0.5, 0.375, 0.5, 0.3125, 0.5, 0.3125, 0.5, 0.375, 0.5, 0.375, 0.5, 0.3125, 0.5, 0.3125, 0.5, 0.375, 0.5, 0.375, 0.5, 0.3125, 0.5, 0.3125, 0.5, 0.375, 0.5, 0.375, 0.5, 0.3125, 0.5, 0.3125, 0.5, 0.375, 0.5, 0.375, 0.5, 0.3125, 0.5, 0.3125, 0.5, 0.375, 0.5, 0.375, 0.5, 0.3125, 0.5, 0.3125, 0.5, 0.375, 0.5, 0.2899, 0.5, 0.2726, 0.5, 0.25, 0.5, 0.3125, 0.5, 0.3125, 0.5, 0.25, 0.5, 0.25, 0.5, 0.3125, 0.5, 0.3125, 0.5, 0.25, 0.5, 0.25, 0.5, 0.3125, 0.5, 0.3125, 0.5, 0.25, 0.5, 0.25, 0.5, 0.3125, 0.5, 0.3125, 0.5, 0.25, 0.5, 0.25, 0.5, 0.3125, 0.5, 0.3125, 0.5, 0.25, 0.5, 0.25, 0.5, 0.3125, 0.5, 0.3125, 0.5, 0.25, 0.5, 0.25, 0.5, 0.3125, 0.5, 0.2274, 0.5, 0.2101, 0.5, 0.1875, 0.5, 0.25, 0.5, 0.25, 0.5, 0.1875, 0.5, 0.1875, 0.5, 0.25, 0.5, 0.25, 0.5, 0.1875, 0.5, 0.1875, 0.5, 0.25, 0.5, 0.25, 0.5, 0.1875, 0.5, 0.1875, 0.5, 0.25, 0.5, 0.25, 0.5, 0.1875, 0.5, 0.1875, 0.5, 0.25, 0.5, 0.25, 0.5, 0.1875, 0.5, 0.1875, 0.5, 0.25, 0.5, 0.25, 0.5, 0.1875, 0.5, 0.1875, 0.5, 0.25, 0.5, 0.1649, 0.5, 0.1476, 0.5, 0.125, 0.5, 0.1875, 0.5, 0.1875, 0.5, 0.125, 0.5, 0.125, 0.5, 0.1875, 0.5, 0.1875, 0.5, 0.125, 0.5, 0.125, 0.5, 0.1875, 0.5, 0.1875, 0.5, 0.125, 0.5, 0.125, 0.5, 0.1875, 0.5, 0.1875, 0.5, 0.125, 0.5, 0.125, 0.5, 0.1875, 0.5, 0.1875, 0.5, 0.125, 0.5, 0.125, 0.5, 0.1875, 0.5, 0.1875, 0.5, 0.125, 0.5, 0.125, 0.5, 0.1875, 0.5, 0.1024, 0.5, 0.08514, 0.5, 0.0625, 0.5, 0.125, 0.5, 0.125, 0.5, 0.0625, 0.5, 0.0625, 0.5, 0.125, 0.5, 0.125, 0.5, 0.0625, 0.5, 0.0625, 0.5, 0.125, 0.5, 0.125, 0.5, 0.0625, 0.5, 0.0625, 0.5, 0.125, 0.5, 0.125, 0.5, 0.0625, 0.5, 0.0625, 0.5, 0.125, 0.5, 0.125, 0.5, 0.0625, 0.5, 0.0625, 0.5, 0.125, 0.5, 0.125, 0.5, 0.0625, 0.5, 0.0625, 0.5, 0.125, 0.5, 0.03986, 0.5, 0.02264, 0.5, 0.01269, 0.5, 0.0625, 0.5, 0.0625, 0.5, 0.01269, 0.5, 0.001877, 0.5, 0.0625, 0.5, 0.0625, 0.5, 0.001877, 0.5, 0.0, 0.5, 0.0625, 0.5, 0.0625, 0.5, 0.0, 0.5, 0.005708, 0.5, 0.0625, 0.5, 0.0625, 0.5, 0.005708, 0.5, 0.002712, 0.5, 0.0625, 0.5, 0.0625, 0.5, 0.002712, 0.5, 0.0007291, 0.5, 0.0625, 0.5, 0.0625, 0.5, 0.0007291, 0.5, 0.0, 0.5, 0.0625, 0.5, 0.75, 0.3449, 0.7863, 0.3377, 0.8171, 0.3171, 0.8377, 0.2863, 0.8449, 0.25, 0.8377, 0.2137, 0.8171, 0.1829, 0.7863, 0.1623, 0.75, 0.1551, 0.7137, 0.1623, 0.6829, 0.1829, 0.6623, 0.2137, 0.6551, 0.25, 0.6623, 0.2863, 0.6829, 0.3171, 0.7137, 0.3377, 1.0, 0.5, 0.9375, 0.5, 0.9397, 0.5, 0.9978, 0.5, 0.9978, 0.5, 0.9397, 0.5, 0.9464, 0.5, 0.9911, 0.5, 0.75, 0.4217, 0.8157, 0.4087, 0.7863, 0.3377, 0.75, 0.3449, 0.9375, 0.5, 0.875, 0.5, 0.8772, 0.5, 0.9353, 0.5, 0.9353, 0.5, 0.8772, 0.5, 0.8839, 0.5, 0.9286, 0.5, 0.8157, 0.4087, 0.8714, 0.3714, 0.8171, 0.3171, 0.7863, 0.3377, 0.875, 0.5, 0.8125, 0.5, 0.8147, 0.5, 0.8728, 0.5, 0.8728, 0.5, 0.8147, 0.5, 0.8214, 0.5, 0.8661, 0.5, 0.8714, 0.3714, 0.9087, 0.3157, 0.8377, 0.2863, 0.8171, 0.3171, 0.8125, 0.5, 0.75, 0.5, 0.7522, 0.5, 0.8103, 0.5, 0.8103, 0.5, 0.7522, 0.5, 0.7589, 0.5, 0.8036, 0.5, 0.9087, 0.3157, 0.9217, 0.25, 0.8449, 0.25, 0.8377, 0.2863, 0.75, 0.5, 0.6875, 0.5, 0.6897, 0.5, 0.7478, 0.5, 0.7478, 0.5, 0.6897, 0.5, 0.6964, 0.5, 0.7411, 0.5, 0.9217, 0.25, 0.9087, 0.1843, 0.8377, 0.2137, 0.8449, 0.25, 0.6875, 0.5, 0.625, 0.5, 0.6272, 0.5, 0.6853, 0.5, 0.6853, 0.5, 0.6272, 0.5, 0.6339, 0.5, 0.6786, 0.5, 0.9087, 0.1843, 0.8714, 0.1286, 0.8171, 0.1829, 0.8377, 0.2137, 0.625, 0.5, 0.5625, 0.5, 0.5647, 0.5, 0.6228, 0.5, 0.6228, 0.5, 0.5647, 0.5, 0.5714, 0.5, 0.6161, 0.5, 0.8714, 0.1286, 0.8157, 0.09134, 0.7863, 0.1623, 0.8171, 0.1829, 0.5625, 0.5, 0.5, 0.5, 0.5022, 0.5, 0.5602, 0.5, 0.5602, 0.5, 0.5022, 0.5, 0.5089, 0.5, 0.5536, 0.5, 0.8157, 0.09134, 0.75, 0.07826, 0.75, 0.1551, 0.7863, 0.1623, 0.5, 0.5, 0.4375, 0.5, 0.4397, 0.5, 0.4978, 0.5, 0.4978, 0.5, 0.4397, 0.5, 0.4464, 0.5, 0.4911, 0.5, 0.75, 0.07826, 0.6843, 0.09134, 0.7137, 0.1623, 0.75, 0.1551, 0.4375, 0.5, 0.375, 0.5, 0.3772, 0.5, 0.4353, 0.5, 0.4353, 0.5, 0.3772, 0.5, 0.3839, 0.5, 0.4286, 0.5, 0.6843, 0.09134, 0.6286, 0.1286, 0.6829, 0.1829, 0.7137, 0.1623, 0.375, 0.5, 0.3125, 0.5, 0.3147, 0.5, 0.3728, 0.5, 0.3728, 0.5, 0.3147, 0.5, 0.3214, 0.5, 0.3661, 0.5, 0.6286, 0.1286, 0.5913, 0.1843, 0.6623, 0.2137, 0.6829, 0.1829, 0.3125, 0.5, 0.25, 0.5, 0.2522, 0.5, 0.3103, 0.5, 0.3103, 0.5, 0.2522, 0.5, 0.2589, 0.5, 0.3036, 0.5, 0.5913, 0.1843, 0.5783, 0.25, 0.6551, 0.25, 0.6623, 0.2137, 0.25, 0.5, 0.1875, 0.5, 0.1897, 0.5, 0.2478, 0.5, 0.2478, 0.5, 0.1897, 0.5, 0.1964, 0.5, 0.2411, 0.5, 0.5783, 0.25, 0.5913, 0.3157, 0.6623, 0.2863, 0.6551, 0.25, 0.1875, 0.5, 0.125, 0.5, 0.1272, 0.5, 0.1853, 0.5, 0.1853, 0.5, 0.1272, 0.5, 0.1339, 0.5, 0.1786, 0.5, 0.5913, 0.3157, 0.6286, 0.3714, 0.6829, 0.3171, 0.6623, 0.2863, 0.125, 0.5, 0.0625, 0.5, 0.06475, 0.5, 0.1228, 0.5, 0.1228, 0.5, 0.06475, 0.5, 0.07139, 0.5, 0.1161, 0.5, 0.6286, 0.3714, 0.6843, 0.4087, 0.7137, 0.3377, 0.6829, 0.3171, 0.0625, 0.5, 0.0, 0.5, 0.00225, 0.5, 0.06025, 0.5, 0.06025, 0.5, 0.00225, 0.5, 0.008888, 0.5, 0.05361, 0.5, 0.6843, 0.4087, 0.75, 0.4217, 0.75, 0.3449, 0.7137, 0.3377, 1.0, 0.5, 0.9375, 0.5, 0.9375, 0.5, 1.0, 0.5])
me_cube_006.use_remesh_preserve_volume = False
me_cube_006.use_remesh_preserve_attributes = False
me_cube_006.use_mirror_vertex_groups = False
me_cube_006.update()
me_plane = bpy.data.meshes.new('Plane')
me_plane.from_pydata([(-0.274, -0.274, 0.0), (0.274, -0.274, 0.0), (-0.274, 0.274, 0.0), (0.274, 0.274, 0.0), (-0.2336, -0.2336, 0.01134), (0.2336, -0.2336, 0.01134), (-0.2336, 0.2336, 0.01134), (0.2336, 0.2336, 0.01134), (-0.274, 0.274, 0.01134), (-0.274, -0.274, 0.01134), (0.274, -0.274, 0.01134), (0.274, 0.274, 0.01134)], [], [(0, 2, 3, 1), (4, 5, 7, 6), (0, 1, 10, 9), (1, 3, 11, 10), (2, 0, 9, 8), (3, 2, 8, 11), (4, 6, 8, 9), (5, 4, 9, 10), (7, 5, 10, 11), (6, 7, 11, 8)])
_uv = me_plane.uv_layers.new(name='UVMap')
_uv.uv.foreach_set('vector', [0.0, 0.0, 0.0, 1.0, 1.0, 1.0, 1.0, 0.0, 0.0737, 0.0737, 0.9263, 0.0737, 0.9263, 0.9263, 0.0737, 0.9263, 0.0, 0.0, 1.0, 0.0, 1.0, 0.0, 0.0, 0.0, 1.0, 0.0, 1.0, 1.0, 1.0, 1.0, 1.0, 0.0, 0.0, 1.0, 0.0, 0.0, 0.0, 0.0, 0.0, 1.0, 1.0, 1.0, 0.0, 1.0, 0.0, 1.0, 1.0, 1.0, 0.0737, 0.0737, 0.0737, 0.9263, 0.0, 1.0, 0.0, 0.0, 0.9263, 0.0737, 0.0737, 0.0737, 0.0, 0.0, 1.0, 0.0, 0.9263, 0.9263, 0.9263, 0.0737, 1.0, 0.0, 1.0, 1.0, 0.0737, 0.9263, 0.9263, 0.9263, 1.0, 1.0, 0.0, 1.0])
me_plane.use_remesh_preserve_volume = False
me_plane.use_remesh_preserve_attributes = False
me_plane.use_mirror_vertex_groups = False
me_plane.update()
me_circle = bpy.data.meshes.new('Circle')
me_circle.from_pydata([(0.75, 2.0, -0.2), (0.5, 2.0, -0.2), (0.5085, 1.935, -0.2), (0.5335, 1.875, -0.2), (0.5732, 1.823, -0.2), (0.625, 1.783, -0.2), (0.6853, 1.759, -0.2), (0.75, 1.75, -0.2), (0.8147, 1.759, -0.2), (0.875, 1.783, -0.2), (0.9268, 1.823, -0.2), (0.9665, 1.875, -0.2), (0.9915, 1.935, -0.2), (1.0, 2.0, -0.2), (0.9915, 2.065, -0.2), (0.9665, 2.125, -0.2), (0.9268, 2.177, -0.2), (0.875, 2.217, -0.2), (0.8147, 2.241, -0.2), (0.75, 2.25, -0.2), (0.6853, 2.241, -0.2), (0.625, 2.217, -0.2), (0.5732, 2.177, -0.2), (0.5335, 2.125, -0.2), (0.5085, 2.065, -0.2), (0.5, 2.0, -0.225), (0.5085, 1.935, -0.225), (0.5335, 1.875, -0.225), (0.5732, 1.823, -0.225), (0.625, 1.783, -0.225), (0.6853, 1.759, -0.225), (0.75, 1.75, -0.225), (0.8147, 1.759, -0.225), (0.875, 1.783, -0.225), (0.9268, 1.823, -0.225), (0.9665, 1.875, -0.225), (0.9915, 1.935, -0.225), (1.0, 2.0, -0.225), (0.9915, 2.065, -0.225), (0.9665, 2.125, -0.225), (0.9268, 2.177, -0.225), (0.875, 2.217, -0.225), (0.8147, 2.241, -0.225), (0.75, 2.25, -0.225), (0.6853, 2.241, -0.225), (0.625, 2.217, -0.225), (0.5732, 2.177, -0.225), (0.5335, 2.125, -0.225), (0.5085, 2.065, -0.225), (0.7004, 2.0, -0.25), (0.7021, 1.987, -0.25), (0.7071, 1.975, -0.25), (0.7149, 1.965, -0.25), (0.7252, 1.957, -0.25), (0.7372, 1.952, -0.25), (0.75, 1.95, -0.25), (0.7628, 1.952, -0.25), (0.7748, 1.957, -0.25), (0.7851, 1.965, -0.25), (0.7929, 1.975, -0.25), (0.7979, 1.987, -0.25), (0.7996, 2.0, -0.25), (0.7979, 2.013, -0.25), (0.7929, 2.025, -0.25), (0.7851, 2.035, -0.25), (0.7748, 2.043, -0.25), (0.7628, 2.048, -0.25), (0.75, 2.05, -0.25), (0.7372, 2.048, -0.25), (0.7252, 2.043, -0.25), (0.7149, 2.035, -0.25), (0.7071, 2.025, -0.25), (0.7021, 2.013, -0.25), (0.6534, 1.974, -0.25), (0.65, 2.0, -0.25), (0.6634, 1.95, -0.25), (0.6793, 1.929, -0.25), (0.7, 1.913, -0.25), (0.7241, 1.903, -0.25), (0.75, 1.9, -0.25), (0.7759, 1.903, -0.25), (0.8, 1.913, -0.25), (0.8207, 1.929, -0.25), (0.8366, 1.95, -0.25), (0.8466, 1.974, -0.25), (0.85, 2.0, -0.25), (0.8466, 2.026, -0.25), (0.8366, 2.05, -0.25), (0.8207, 2.071, -0.25), (0.8, 2.087, -0.25), (0.7759, 2.097, -0.25), (0.75, 2.1, -0.25), (0.7241, 2.097, -0.25), (0.7, 2.087, -0.25), (0.6793, 2.071, -0.25), (0.6634, 2.05, -0.25), (0.6534, 2.026, -0.25), (0.4783, 2.073, -0.9), (0.5064, 2.141, -0.9), (0.5511, 2.199, -0.9), (0.6094, 2.244, -0.9), (0.6772, 2.272, -0.9), (0.75, 2.281, -0.9), (0.8228, 2.272, -0.9), (0.8906, 2.244, -0.9), (0.9489, 2.199, -0.9), (0.9936, 2.141, -0.9), (1.022, 2.073, -0.9), (1.031, 2.0, -0.9), (1.022, 1.927, -0.9), (0.9936, 1.859, -0.9), (0.9489, 1.801, -0.9), (0.8906, 1.756, -0.9), (0.8228, 1.728, -0.9), (0.75, 1.719, -0.9), (0.6772, 1.728, -0.9), (0.6094, 1.756, -0.9), (0.5511, 1.801, -0.9), (0.5064, 1.859, -0.9), (0.4783, 1.927, -0.9), (0.4688, 2.0, -0.9), (0.75, 2.0, -0.9), (0.4688, 2.0, -0.8813), (0.4783, 1.927, -0.8813), (0.5064, 1.859, -0.8813), (0.5511, 1.801, -0.8813), (0.6094, 1.756, -0.8813), (0.6772, 1.728, -0.8813), (0.75, 1.719, -0.8813), (0.8228, 1.728, -0.8813), (0.8906, 1.756, -0.8813), (0.9489, 1.801, -0.8813), (0.9936, 1.859, -0.8813), (1.022, 1.927, -0.8813), (1.031, 2.0, -0.8813), (1.022, 2.073, -0.8813), (0.9936, 2.141, -0.8813), (0.9489, 2.199, -0.8813), (0.8906, 2.244, -0.8813), (0.8228, 2.272, -0.8813), (0.75, 2.281, -0.8813), (0.6772, 2.272, -0.8813), (0.6094, 2.244, -0.8813), (0.5511, 2.199, -0.8813), (0.5064, 2.141, -0.8813), (0.4783, 2.073, -0.8813), (0.7004, 2.0, -0.85), (0.7021, 1.987, -0.85), (0.7071, 1.975, -0.85), (0.7149, 1.965, -0.85), (0.7252, 1.957, -0.85), (0.7372, 1.952, -0.85), (0.75, 1.95, -0.85), (0.7628, 1.952, -0.85), (0.7748, 1.957, -0.85), (0.7851, 1.965, -0.85), (0.7929, 1.975, -0.85), (0.7979, 1.987, -0.85), (0.7996, 2.0, -0.85), (0.7979, 2.013, -0.85), (0.7929, 2.025, -0.85), (0.7851, 2.035, -0.85), (0.7748, 2.043, -0.85), (0.7628, 2.048, -0.85), (0.75, 2.05, -0.85), (0.7372, 2.048, -0.85), (0.7252, 2.043, -0.85), (0.7149, 2.035, -0.85), (0.7071, 2.025, -0.85), (0.7021, 2.013, -0.85), (0.6413, 1.971, -0.8625), (0.6375, 2.0, -0.8625), (0.6526, 1.944, -0.8625), (0.6705, 1.92, -0.8625), (0.6937, 1.903, -0.8625), (0.7209, 1.891, -0.8625), (0.75, 1.888, -0.8625), (0.7791, 1.891, -0.8625), (0.8062, 1.903, -0.8625), (0.8295, 1.92, -0.8625), (0.8474, 1.944, -0.8625), (0.8587, 1.971, -0.8625), (0.8625, 2.0, -0.8625), (0.8587, 2.029, -0.8625), (0.8474, 2.056, -0.8625), (0.8295, 2.08, -0.8625), (0.8063, 2.097, -0.8625), (0.7791, 2.109, -0.8625), (0.75, 2.112, -0.8625), (0.7209, 2.109, -0.8625), (0.6938, 2.097, -0.8625), (0.6705, 2.08, -0.8625), (0.6526, 2.056, -0.8625), (0.6413, 2.029, -0.8625)], [], [(0, 2, 1), (0, 3, 2), (0, 4, 3), (0, 5, 4), (0, 6, 5), (0, 7, 6), (0, 8, 7), (0, 9, 8), (0, 10, 9), (0, 11, 10), (0, 12, 11), (0, 13, 12), (0, 14, 13), (0, 15, 14), (0, 16, 15), (0, 17, 16), (0, 18, 17), (0, 19, 18), (0, 20, 19), (0, 21, 20), (0, 22, 21), (0, 23, 22), (0, 24, 23), (0, 1, 24), (46, 47, 95, 94), (31, 32, 80, 79), (42, 43, 91, 90), (27, 28, 76, 75), (38, 39, 87, 86), (34, 35, 83, 82), (45, 46, 94, 93), (30, 31, 79, 78), (41, 42, 90, 89), (26, 27, 75, 73), (37, 38, 86, 85), (48, 25, 74, 96), (33, 34, 82, 81), (44, 45, 93, 92), (29, 30, 78, 77), (40, 41, 89, 88), (36, 37, 85, 84), (47, 48, 96, 95), (32, 33, 81, 80), (25, 26, 73, 74), (43, 44, 92, 91), (28, 29, 77, 76), (39, 40, 88, 87), (35, 36, 84, 83), (24, 1, 25, 48), (13, 14, 38, 37), (2, 3, 27, 26), (17, 18, 42, 41), (6, 7, 31, 30), (21, 22, 46, 45), (10, 11, 35, 34), (14, 15, 39, 38), (3, 4, 28, 27), (18, 19, 43, 42), (7, 8, 32, 31), (22, 23, 47, 46), (11, 12, 36, 35), (15, 16, 40, 39), (4, 5, 29, 28), (19, 20, 44, 43), (1, 2, 26, 25), (8, 9, 33, 32), (23, 24, 48, 47), (12, 13, 37, 36), (16, 17, 41, 40), (5, 6, 30, 29), (20, 21, 45, 44), (9, 10, 34, 33), (121, 110, 111), (121, 117, 118), (121, 102, 103), (121, 109, 110), (121, 116, 117), (121, 101, 102), (121, 108, 109), (121, 115, 116), (121, 100, 101), (121, 107, 108), (121, 114, 115), (121, 99, 100), (121, 106, 107), (121, 113, 114), (121, 98, 99), (121, 97, 98), (121, 105, 106), (121, 112, 113), (121, 120, 97), (121, 119, 120), (121, 104, 105), (121, 111, 112), (121, 118, 119), (121, 103, 104), (50, 49, 74, 73), (51, 50, 73, 75), (52, 51, 75, 76), (53, 52, 76, 77), (54, 53, 77, 78), (55, 54, 78, 79), (56, 55, 79, 80), (57, 56, 80, 81), (58, 57, 81, 82), (59, 58, 82, 83), (60, 59, 83, 84), (61, 60, 84, 85), (62, 61, 85, 86), (63, 62, 86, 87), (64, 63, 87, 88), (65, 64, 88, 89), (66, 65, 89, 90), (67, 66, 90, 91), (68, 67, 91, 92), (69, 68, 92, 93), (70, 69, 93, 94), (71, 70, 94, 95), (72, 71, 95, 96), (49, 72, 96, 74), (136, 137, 185, 184), (132, 133, 181, 180), (140, 141, 189, 188), (122, 123, 170, 171), (129, 130, 178, 177), (144, 145, 193, 192), (133, 134, 182, 181), (137, 138, 186, 185), (126, 127, 175, 174), (141, 142, 190, 189), (130, 131, 179, 178), (145, 122, 171, 193), (134, 135, 183, 182), (123, 124, 172, 170), (138, 139, 187, 186), (127, 128, 176, 175), (142, 143, 191, 190), (131, 132, 180, 179), (135, 136, 184, 183), (124, 125, 173, 172), (139, 140, 188, 187), (128, 129, 177, 176), (143, 144, 192, 191), (125, 126, 174, 173), (160, 161, 64, 63), (146, 147, 50, 49), (169, 146, 49, 72), (161, 162, 65, 64), (164, 165, 68, 67), (147, 148, 51, 50), (162, 163, 66, 65), (163, 164, 67, 66), (149, 150, 53, 52), (165, 166, 69, 68), (150, 151, 54, 53), (159, 160, 63, 62), (158, 159, 62, 61), (151, 152, 55, 54), (166, 167, 70, 69), (55, 56, 153, 152), (97, 120, 122, 145), (108, 107, 135, 134), (119, 118, 124, 123), (104, 103, 139, 138), (115, 114, 128, 127), (100, 99, 143, 142), (111, 110, 132, 131), (107, 106, 136, 135), (118, 117, 125, 124), (103, 102, 140, 139), (114, 113, 129, 128), (99, 98, 144, 143), (110, 109, 133, 132), (106, 105, 137, 136), (117, 116, 126, 125), (102, 101, 141, 140), (120, 119, 123, 122), (113, 112, 130, 129), (98, 97, 145, 144), (109, 108, 134, 133), (105, 104, 138, 137), (116, 115, 127, 126), (101, 100, 142, 141), (112, 111, 131, 130), (147, 146, 171, 170), (148, 147, 170, 172), (149, 148, 172, 173), (150, 149, 173, 174), (151, 150, 174, 175), (152, 151, 175, 176), (153, 152, 176, 177), (154, 153, 177, 178), (155, 154, 178, 179), (156, 155, 179, 180), (157, 156, 180, 181), (158, 157, 181, 182), (159, 158, 182, 183), (160, 159, 183, 184), (161, 160, 184, 185), (162, 161, 185, 186), (163, 162, 186, 187), (164, 163, 187, 188), (165, 164, 188, 189), (166, 165, 189, 190), (167, 166, 190, 191), (168, 167, 191, 192), (169, 168, 192, 193), (146, 169, 193, 171), (56, 57, 154, 153), (57, 58, 155, 154), (58, 59, 156, 155), (51, 52, 149, 148), (59, 60, 157, 156), (60, 61, 158, 157), (168, 169, 72, 71), (167, 168, 71, 70)])
me_circle.polygons.foreach_set('use_smooth', [True] * 216)
_uv = me_circle.uv_layers.new(name='UVMap')
_uv.uv.foreach_set('vector', [0.5, 0.5, 0.3706, 0.983, 0.5, 1.0, 0.5, 0.5, 0.25, 0.933, 0.3706, 0.983, 0.5, 0.5, 0.1464, 0.8536, 0.25, 0.933, 0.5, 0.5, 0.06699, 0.75, 0.1464, 0.8536, 0.5, 0.5, 0.01704, 0.6294, 0.06699, 0.75, 0.5, 0.5, 0.0, 0.5, 0.01704, 0.6294, 0.5, 0.5, 0.01704, 0.3706, 0.0, 0.5, 0.5, 0.5, 0.06699, 0.25, 0.01704, 0.3706, 0.5, 0.5, 0.1464, 0.1464, 0.06699, 0.25, 0.5, 0.5, 0.25, 0.06699, 0.1464, 0.1464, 0.5, 0.5, 0.3706, 0.01704, 0.25, 0.06699, 0.5, 0.5, 0.5, 0.0, 0.3706, 0.01704, 0.5, 0.5, 0.6294, 0.01704, 0.5, 0.0, 0.5, 0.5, 0.75, 0.06699, 0.6294, 0.01704, 0.5, 0.5, 0.8536, 0.1464, 0.75, 0.06699, 0.5, 0.5, 0.933, 0.25, 0.8536, 0.1464, 0.5, 0.5, 0.983, 0.3706, 0.933, 0.25, 0.5, 0.5, 1.0, 0.5, 0.983, 0.3706, 0.5, 0.5, 0.983, 0.6294, 1.0, 0.5, 0.5, 0.5, 0.933, 0.75, 0.983, 0.6294, 0.5, 0.5, 0.8536, 0.8536, 0.933, 0.75, 0.5, 0.5, 0.75, 0.933, 0.8536, 0.8536, 0.5, 0.5, 0.6294, 0.983, 0.75, 0.933, 0.5, 0.5, 0.5, 1.0, 0.6294, 0.983, 0.8536, 0.8536, 0.75, 0.933, 0.75, 0.933, 0.8536, 0.8536, 0.0, 0.5, 0.01704, 0.3706, 0.01704, 0.3706, 0.0, 0.5, 0.983, 0.3706, 1.0, 0.5, 1.0, 0.5, 0.983, 0.3706, 0.25, 0.933, 0.1464, 0.8536, 0.1464, 0.8536, 0.25, 0.933, 0.6294, 0.01704, 0.75, 0.06699, 0.75, 0.06699, 0.6294, 0.01704, 0.1464, 0.1464, 0.25, 0.06699, 0.25, 0.06699, 0.1464, 0.1464, 0.933, 0.75, 0.8536, 0.8536, 0.8536, 0.8536, 0.933, 0.75, 0.01704, 0.6294, 0.0, 0.5, 0.0, 0.5, 0.01704, 0.6294, 0.933, 0.25, 0.983, 0.3706, 0.983, 0.3706, 0.933, 0.25, 0.3706, 0.983, 0.25, 0.933, 0.25, 0.933, 0.3706, 0.983, 0.5, 0.0, 0.6294, 0.01704, 0.6294, 0.01704, 0.5, 0.0, 0.6294, 0.983, 0.5, 1.0, 0.5, 1.0, 0.6294, 0.983, 0.06699, 0.25, 0.1464, 0.1464, 0.1464, 0.1464, 0.06699, 0.25, 0.983, 0.6294, 0.933, 0.75, 0.933, 0.75, 0.983, 0.6294, 0.06699, 0.75, 0.01704, 0.6294, 0.01704, 0.6294, 0.06699, 0.75, 0.8536, 0.1464, 0.933, 0.25, 0.933, 0.25, 0.8536, 0.1464, 0.3706, 0.01704, 0.5, 0.0, 0.5, 0.0, 0.3706, 0.01704, 0.75, 0.933, 0.6294, 0.983, 0.6294, 0.983, 0.75, 0.933, 0.01704, 0.3706, 0.06699, 0.25, 0.06699, 0.25, 0.01704, 0.3706, 0.5, 1.0, 0.3706, 0.983, 0.3706, 0.983, 0.5, 1.0, 1.0, 0.5, 0.983, 0.6294, 0.983, 0.6294, 1.0, 0.5, 0.1464, 0.8536, 0.06699, 0.75, 0.06699, 0.75, 0.1464, 0.8536, 0.75, 0.06699, 0.8536, 0.1464, 0.8536, 0.1464, 0.75, 0.06699, 0.25, 0.06699, 0.3706, 0.01704, 0.3706, 0.01704, 0.25, 0.06699, 0.6294, 0.983, 0.5, 1.0, 0.5, 1.0, 0.6294, 0.983, 0.5, 0.0, 0.6294, 0.01704, 0.6294, 0.01704, 0.5, 0.0, 0.3706, 0.983, 0.25, 0.933, 0.25, 0.933, 0.3706, 0.983, 0.933, 0.25, 0.983, 0.3706, 0.983, 0.3706, 0.933, 0.25, 0.01704, 0.6294, 0.0, 0.5, 0.0, 0.5, 0.01704, 0.6294, 0.933, 0.75, 0.8536, 0.8536, 0.8536, 0.8536, 0.933, 0.75, 0.1464, 0.1464, 0.25, 0.06699, 0.25, 0.06699, 0.1464, 0.1464, 0.6294, 0.01704, 0.75, 0.06699, 0.75, 0.06699, 0.6294, 0.01704, 0.25, 0.933, 0.1464, 0.8536, 0.1464, 0.8536, 0.25, 0.933, 0.983, 0.3706, 1.0, 0.5, 1.0, 0.5, 0.983, 0.3706, 0.0, 0.5, 0.01704, 0.3706, 0.01704, 0.3706, 0.0, 0.5, 0.8536, 0.8536, 0.75, 0.933, 0.75, 0.933, 0.8536, 0.8536, 0.25, 0.06699, 0.3706, 0.01704, 0.3706, 0.01704, 0.25, 0.06699, 0.75, 0.06699, 0.8536, 0.1464, 0.8536, 0.1464, 0.75, 0.06699, 0.1464, 0.8536, 0.06699, 0.75, 0.06699, 0.75, 0.1464, 0.8536, 1.0, 0.5, 0.983, 0.6294, 0.983, 0.6294, 1.0, 0.5, 0.5, 1.0, 0.3706, 0.983, 0.3706, 0.983, 0.5, 1.0, 0.01704, 0.3706, 0.06699, 0.25, 0.06699, 0.25, 0.01704, 0.3706, 0.75, 0.933, 0.6294, 0.983, 0.6294, 0.983, 0.75, 0.933, 0.3706, 0.01704, 0.5, 0.0, 0.5, 0.0, 0.3706, 0.01704, 0.8536, 0.1464, 0.933, 0.25, 0.933, 0.25, 0.8536, 0.1464, 0.06699, 0.75, 0.01704, 0.6294, 0.01704, 0.6294, 0.06699, 0.75, 0.983, 0.6294, 0.933, 0.75, 0.933, 0.75, 0.983, 0.6294, 0.06699, 0.25, 0.1464, 0.1464, 0.1464, 0.1464, 0.06699, 0.25, 0.5, 0.5, 0.25, 0.06699, 0.1464, 0.1464, 0.5, 0.5, 0.1464, 0.8536, 0.25, 0.933, 0.5, 0.5, 1.0, 0.5, 0.983, 0.3706, 0.5, 0.5, 0.3706, 0.01704, 0.25, 0.06699, 0.5, 0.5, 0.06699, 0.75, 0.1464, 0.8536, 0.5, 0.5, 0.983, 0.6294, 1.0, 0.5, 0.5, 0.5, 0.5, 0.0, 0.3706, 0.01704, 0.5, 0.5, 0.01704, 0.6294, 0.06699, 0.75, 0.5, 0.5, 0.933, 0.75, 0.983, 0.6294, 0.5, 0.5, 0.6294, 0.01704, 0.5, 0.0, 0.5, 0.5, 0.0, 0.5, 0.01704, 0.6294, 0.5, 0.5, 0.8536, 0.8536, 0.933, 0.75, 0.5, 0.5, 0.75, 0.06699, 0.6294, 0.01704, 0.5, 0.5, 0.01704, 0.3706, 0.0, 0.5, 0.5, 0.5, 0.75, 0.933, 0.8536, 0.8536, 0.5, 0.5, 0.6294, 0.983, 0.75, 0.933, 0.5, 0.5, 0.8536, 0.1464, 0.75, 0.06699, 0.5, 0.5, 0.06699, 0.25, 0.01704, 0.3706, 0.5, 0.5, 0.5, 1.0, 0.6294, 0.983, 0.5, 0.5, 0.3706, 0.983, 0.5, 1.0, 0.5, 0.5, 0.933, 0.25, 0.8536, 0.1464, 0.5, 0.5, 0.1464, 0.1464, 0.06699, 0.25, 0.5, 0.5, 0.25, 0.933, 0.3706, 0.983, 0.5, 0.5, 0.983, 0.3706, 0.933, 0.25, 0.4359, 0.7394, 0.5, 0.7478, 0.5, 1.0, 0.3706, 0.983, 0.3761, 0.7146, 0.4359, 0.7394, 0.3706, 0.983, 0.25, 0.933, 0.3247, 0.6753, 0.3761, 0.7146, 0.25, 0.933, 0.1464, 0.8536, 0.2854, 0.6239, 0.3247, 0.6753, 0.1464, 0.8536, 0.06699, 0.75, 0.2606, 0.5641, 0.2854, 0.6239, 0.06699, 0.75, 0.01704, 0.6294, 0.2522, 0.5, 0.2606, 0.5641, 0.01704, 0.6294, 0.0, 0.5, 0.2606, 0.4359, 0.2522, 0.5, 0.0, 0.5, 0.01704, 0.3706, 0.2854, 0.3761, 0.2606, 0.4359, 0.01704, 0.3706, 0.06699, 0.25, 0.3247, 0.3247, 0.2854, 0.3761, 0.06699, 0.25, 0.1464, 0.1464, 0.3761, 0.2854, 0.3247, 0.3247, 0.1464, 0.1464, 0.25, 0.06699, 0.4359, 0.2606, 0.3761, 0.2854, 0.25, 0.06699, 0.3706, 0.01704, 0.5, 0.2522, 0.4359, 0.2606, 0.3706, 0.01704, 0.5, 0.0, 0.5641, 0.2606, 0.5, 0.2522, 0.5, 0.0, 0.6294, 0.01704, 0.6239, 0.2854, 0.5641, 0.2606, 0.6294, 0.01704, 0.75, 0.06699, 0.6753, 0.3247, 0.6239, 0.2854, 0.75, 0.06699, 0.8536, 0.1464, 0.7146, 0.3761, 0.6753, 0.3247, 0.8536, 0.1464, 0.933, 0.25, 0.7394, 0.4359, 0.7146, 0.3761, 0.933, 0.25, 0.983, 0.3706, 0.7478, 0.5, 0.7394, 0.4359, 0.983, 0.3706, 1.0, 0.5, 0.7394, 0.5641, 0.7478, 0.5, 1.0, 0.5, 0.983, 0.6294, 0.7146, 0.6239, 0.7394, 0.5641, 0.983, 0.6294, 0.933, 0.75, 0.6753, 0.6753, 0.7146, 0.6239, 0.933, 0.75, 0.8536, 0.8536, 0.6239, 0.7146, 0.6753, 0.6753, 0.8536, 0.8536, 0.75, 0.933, 0.5641, 0.7394, 0.6239, 0.7146, 0.75, 0.933, 0.6294, 0.983, 0.5, 0.7478, 0.5641, 0.7394, 0.6294, 0.983, 0.5, 1.0, 0.75, 0.06699, 0.8536, 0.1464, 0.8536, 0.1464, 0.75, 0.06699, 0.25, 0.06699, 0.3706, 0.01704, 0.3706, 0.01704, 0.25, 0.06699, 1.0, 0.5, 0.983, 0.6294, 0.983, 0.6294, 1.0, 0.5, 0.5, 1.0, 0.3706, 0.983, 0.3706, 0.983, 0.5, 1.0, 0.01704, 0.3706, 0.06699, 0.25, 0.06699, 0.25, 0.01704, 0.3706, 0.75, 0.933, 0.6294, 0.983, 0.6294, 0.983, 0.75, 0.933, 0.3706, 0.01704, 0.5, 0.0, 0.5, 0.0, 0.3706, 0.01704, 0.8536, 0.1464, 0.933, 0.25, 0.933, 0.25, 0.8536, 0.1464, 0.06699, 0.75, 0.01704, 0.6294, 0.01704, 0.6294, 0.06699, 0.75, 0.983, 0.6294, 0.933, 0.75, 0.933, 0.75, 0.983, 0.6294, 0.06699, 0.25, 0.1464, 0.1464, 0.1464, 0.1464, 0.06699, 0.25, 0.6294, 0.983, 0.5, 1.0, 0.5, 1.0, 0.6294, 0.983, 0.5, 0.0, 0.6294, 0.01704, 0.6294, 0.01704, 0.5, 0.0, 0.3706, 0.983, 0.25, 0.933, 0.25, 0.933, 0.3706, 0.983, 0.933, 0.25, 0.983, 0.3706, 0.983, 0.3706, 0.933, 0.25, 0.01704, 0.6294, 0.0, 0.5, 0.0, 0.5, 0.01704, 0.6294, 0.933, 0.75, 0.8536, 0.8536, 0.8536, 0.8536, 0.933, 0.75, 0.1464, 0.1464, 0.25, 0.06699, 0.25, 0.06699, 0.1464, 0.1464, 0.6294, 0.01704, 0.75, 0.06699, 0.75, 0.06699, 0.6294, 0.01704, 0.25, 0.933, 0.1464, 0.8536, 0.1464, 0.8536, 0.25, 0.933, 0.983, 0.3706, 1.0, 0.5, 1.0, 0.5, 0.983, 0.3706, 0.0, 0.5, 0.01704, 0.3706, 0.01704, 0.3706, 0.0, 0.5, 0.8536, 0.8536, 0.75, 0.933, 0.75, 0.933, 0.8536, 0.8536, 0.1464, 0.8536, 0.06699, 0.75, 0.06699, 0.75, 0.1464, 0.8536, 0.6239, 0.2854, 0.6753, 0.3247, 0.6753, 0.3247, 0.6239, 0.2854, 0.5, 0.7478, 0.4359, 0.7394, 0.4359, 0.7394, 0.5, 0.7478, 0.5641, 0.7394, 0.5, 0.7478, 0.5, 0.7478, 0.5641, 0.7394, 0.6753, 0.3247, 0.7146, 0.3761, 0.7146, 0.3761, 0.6753, 0.3247, 0.7478, 0.5, 0.7394, 0.5641, 0.7394, 0.5641, 0.7478, 0.5, 0.4359, 0.7394, 0.3761, 0.7146, 0.3761, 0.7146, 0.4359, 0.7394, 0.7146, 0.3761, 0.7394, 0.4359, 0.7394, 0.4359, 0.7146, 0.3761, 0.7394, 0.4359, 0.7478, 0.5, 0.7478, 0.5, 0.7394, 0.4359, 0.3247, 0.6753, 0.2854, 0.6239, 0.2854, 0.6239, 0.3247, 0.6753, 0.7394, 0.5641, 0.7146, 0.6239, 0.7146, 0.6239, 0.7394, 0.5641, 0.2854, 0.6239, 0.2606, 0.5641, 0.2606, 0.5641, 0.2854, 0.6239, 0.5641, 0.2606, 0.6239, 0.2854, 0.6239, 0.2854, 0.5641, 0.2606, 0.5, 0.2522, 0.5641, 0.2606, 0.5641, 0.2606, 0.5, 0.2522, 0.2606, 0.5641, 0.2522, 0.5, 0.2522, 0.5, 0.2606, 0.5641, 0.7146, 0.6239, 0.6753, 0.6753, 0.6753, 0.6753, 0.7146, 0.6239, 0.2522, 0.5, 0.2606, 0.4359, 0.2606, 0.4359, 0.2522, 0.5, 0.6294, 0.983, 0.5, 1.0, 0.5, 1.0, 0.6294, 0.983, 0.5, 0.0, 0.6294, 0.01704, 0.6294, 0.01704, 0.5, 0.0, 0.3706, 0.983, 0.25, 0.933, 0.25, 0.933, 0.3706, 0.983, 0.933, 0.25, 0.983, 0.3706, 0.983, 0.3706, 0.933, 0.25, 0.01704, 0.6294, 0.0, 0.5, 0.0, 0.5, 0.01704, 0.6294, 0.933, 0.75, 0.8536, 0.8536, 0.8536, 0.8536, 0.933, 0.75, 0.1464, 0.1464, 0.25, 0.06699, 0.25, 0.06699, 0.1464, 0.1464, 0.6294, 0.01704, 0.75, 0.06699, 0.75, 0.06699, 0.6294, 0.01704, 0.25, 0.933, 0.1464, 0.8536, 0.1464, 0.8536, 0.25, 0.933, 0.983, 0.3706, 1.0, 0.5, 1.0, 0.5, 0.983, 0.3706, 0.0, 0.5, 0.01704, 0.3706, 0.01704, 0.3706, 0.0, 0.5, 0.8536, 0.8536, 0.75, 0.933, 0.75, 0.933, 0.8536, 0.8536, 0.25, 0.06699, 0.3706, 0.01704, 0.3706, 0.01704, 0.25, 0.06699, 0.75, 0.06699, 0.8536, 0.1464, 0.8536, 0.1464, 0.75, 0.06699, 0.1464, 0.8536, 0.06699, 0.75, 0.06699, 0.75, 0.1464, 0.8536, 1.0, 0.5, 0.983, 0.6294, 0.983, 0.6294, 1.0, 0.5, 0.5, 1.0, 0.3706, 0.983, 0.3706, 0.983, 0.5, 1.0, 0.01704, 0.3706, 0.06699, 0.25, 0.06699, 0.25, 0.01704, 0.3706, 0.75, 0.933, 0.6294, 0.983, 0.6294, 0.983, 0.75, 0.933, 0.3706, 0.01704, 0.5, 0.0, 0.5, 0.0, 0.3706, 0.01704, 0.8536, 0.1464, 0.933, 0.25, 0.933, 0.25, 0.8536, 0.1464, 0.06699, 0.75, 0.01704, 0.6294, 0.01704, 0.6294, 0.06699, 0.75, 0.983, 0.6294, 0.933, 0.75, 0.933, 0.75, 0.983, 0.6294, 0.06699, 0.25, 0.1464, 0.1464, 0.1464, 0.1464, 0.06699, 0.25, 0.4359, 0.7394, 0.5, 0.7478, 0.5, 1.0, 0.3706, 0.983, 0.3761, 0.7146, 0.4359, 0.7394, 0.3706, 0.983, 0.25, 0.933, 0.3247, 0.6753, 0.3761, 0.7146, 0.25, 0.933, 0.1464, 0.8536, 0.2854, 0.6239, 0.3247, 0.6753, 0.1464, 0.8536, 0.06699, 0.75, 0.2606, 0.5641, 0.2854, 0.6239, 0.06699, 0.75, 0.01704, 0.6294, 0.2522, 0.5, 0.2606, 0.5641, 0.01704, 0.6294, 0.0, 0.5, 0.2606, 0.4359, 0.2522, 0.5, 0.0, 0.5, 0.01704, 0.3706, 0.2854, 0.3761, 0.2606, 0.4359, 0.01704, 0.3706, 0.06699, 0.25, 0.3247, 0.3247, 0.2854, 0.3761, 0.06699, 0.25, 0.1464, 0.1464, 0.3761, 0.2854, 0.3247, 0.3247, 0.1464, 0.1464, 0.25, 0.06699, 0.4359, 0.2606, 0.3761, 0.2854, 0.25, 0.06699, 0.3706, 0.01704, 0.5, 0.2522, 0.4359, 0.2606, 0.3706, 0.01704, 0.5, 0.0, 0.5641, 0.2606, 0.5, 0.2522, 0.5, 0.0, 0.6294, 0.01704, 0.6239, 0.2854, 0.5641, 0.2606, 0.6294, 0.01704, 0.75, 0.06699, 0.6753, 0.3247, 0.6239, 0.2854, 0.75, 0.06699, 0.8536, 0.1464, 0.7146, 0.3761, 0.6753, 0.3247, 0.8536, 0.1464, 0.933, 0.25, 0.7394, 0.4359, 0.7146, 0.3761, 0.933, 0.25, 0.983, 0.3706, 0.7478, 0.5, 0.7394, 0.4359, 0.983, 0.3706, 1.0, 0.5, 0.7394, 0.5641, 0.7478, 0.5, 1.0, 0.5, 0.983, 0.6294, 0.7146, 0.6239, 0.7394, 0.5641, 0.983, 0.6294, 0.933, 0.75, 0.6753, 0.6753, 0.7146, 0.6239, 0.933, 0.75, 0.8536, 0.8536, 0.6239, 0.7146, 0.6753, 0.6753, 0.8536, 0.8536, 0.75, 0.933, 0.5641, 0.7394, 0.6239, 0.7146, 0.75, 0.933, 0.6294, 0.983, 0.5, 0.7478, 0.5641, 0.7394, 0.6294, 0.983, 0.5, 1.0, 0.2606, 0.4359, 0.2854, 0.3761, 0.2854, 0.3761, 0.2606, 0.4359, 0.2854, 0.3761, 0.3247, 0.3247, 0.3247, 0.3247, 0.2854, 0.3761, 0.3247, 0.3247, 0.3761, 0.2854, 0.3761, 0.2854, 0.3247, 0.3247, 0.3761, 0.7146, 0.3247, 0.6753, 0.3247, 0.6753, 0.3761, 0.7146, 0.3761, 0.2854, 0.4359, 0.2606, 0.4359, 0.2606, 0.3761, 0.2854, 0.4359, 0.2606, 0.5, 0.2522, 0.5, 0.2522, 0.4359, 0.2606, 0.6239, 0.7146, 0.5641, 0.7394, 0.5641, 0.7394, 0.6239, 0.7146, 0.6753, 0.6753, 0.6239, 0.7146, 0.6239, 0.7146, 0.6753, 0.6753])
me_circle.use_remesh_preserve_volume = False
me_circle.use_remesh_preserve_attributes = False
me_circle.use_mirror_vertex_groups = False
me_circle.update()
me_cube_004 = bpy.data.meshes.new('Cube.004')
me_cube_004.from_pydata([(-5.96e-08, 0.3167, 0.5), (-5.96e-08, 0.3167, 0.45), (-0.3167, -1.192e-07, 0.5), (-0.3167, -1.192e-07, 0.45), (0.0, 0.0, 0.45), (0.0, 0.0, 0.5), (-0.3167, 0.2063, 0.5), (-0.2063, 0.3167, 0.5), (-0.3146, 0.2278, 0.5), (-0.3083, 0.2486, 0.5), (-0.2981, 0.2676, 0.5), (-0.2844, 0.2844, 0.5), (-0.2677, 0.2981, 0.5), (-0.2486, 0.3083, 0.5), (-0.2278, 0.3146, 0.5), (-0.2063, 0.3167, 0.45), (-0.3167, 0.2063, 0.45), (-0.2278, 0.3146, 0.45), (-0.2486, 0.3083, 0.45), (-0.2677, 0.2981, 0.45), (-0.2844, 0.2844, 0.45), (-0.2981, 0.2676, 0.45), (-0.3083, 0.2486, 0.45), (-0.3146, 0.2278, 0.45), (-0.1663, 0.1563, 0.45), (-0.2463, 0.1563, 0.45), (-0.1663, 0.1563, 0.35), (-0.2463, 0.1563, 0.35), (-0.1663, 0.0, 0.35), (-0.1663, 0.0, 0.45), (-0.2463, 0.0, 0.45), (-0.2463, 0.0, 0.35), (-0.1563, 0.1663, 0.45), (-0.1563, 0.2463, 0.45), (-0.1563, 0.1663, 0.35), (-0.1563, 0.2463, 0.35), (0.0, 0.1663, 0.35), (0.0, 0.1663, 0.45), (0.0, 0.2463, 0.45), (0.0, 0.2463, 0.35)], [], [(6, 8, 9, 10, 11, 12, 13, 14, 7, 0, 5, 2), (15, 17, 18, 19, 20, 21, 22, 23, 16, 3, 4, 1), (0, 7, 15, 1), (6, 16, 23, 8), (8, 23, 22, 9), (9, 22, 21, 10), (10, 21, 20, 11), (11, 20, 19, 12), (12, 19, 18, 13), (13, 18, 17, 14), (14, 17, 15, 7), (6, 2, 3, 16), (26, 27, 25, 24), (25, 27, 31, 30), (26, 24, 29, 28), (27, 26, 28, 31), (24, 25, 30, 29), (35, 34, 32, 33), (34, 35, 39, 36), (33, 32, 37, 38), (35, 33, 38, 39), (32, 34, 36, 37)])
me_cube_004.polygons.foreach_set('use_smooth', [1, 1, 1, 1, 1, 1, 1, 1, 1, 1, 1, 1, 0, 0, 0, 0, 0, 0, 0, 0, 0, 0])
_uv = me_cube_004.uv_layers.new(name='UVMap')
_uv.uv.foreach_set('vector', [0.6434, 0.5, 0.6398, 0.5001, 0.6364, 0.5002, 0.6332, 0.5005, 0.6268, 0.5009, 0.626, 0.5041, 0.6255, 0.5057, 0.6251, 0.5074, 0.625, 0.5092, 0.625, 0.625, 0.75, 0.625, 0.75, 0.5, 0.625, 0.5092, 0.6251, 0.5074, 0.6255, 0.5057, 0.626, 0.5041, 0.6268, 0.5009, 0.6332, 0.5005, 0.6364, 0.5002, 0.6398, 0.5001, 0.6434, 0.5, 0.75, 0.5, 0.75, 0.625, 0.625, 0.625, 0.625, 0.625, 0.625, 0.5092, 0.625, 0.5092, 0.625, 0.625, 0.6434, 0.5, 0.6434, 0.5, 0.6398, 0.5001, 0.6398, 0.5001, 0.6398, 0.5001, 0.6398, 0.5001, 0.6364, 0.5002, 0.6364, 0.5002, 0.6364, 0.5002, 0.6364, 0.5002, 0.6332, 0.5005, 0.6332, 0.5005, 0.6332, 0.5005, 0.6332, 0.5005, 0.6268, 0.5009, 0.6268, 0.5009, 0.6268, 0.5009, 0.6268, 0.5009, 0.626, 0.5041, 0.626, 0.5041, 0.626, 0.5041, 0.626, 0.5041, 0.6255, 0.5057, 0.6255, 0.5057, 0.6255, 0.5057, 0.6255, 0.5057, 0.6251, 0.5074, 0.6251, 0.5074, 0.6251, 0.5074, 0.6251, 0.5074, 0.625, 0.5092, 0.625, 0.5092, 0.6434, 0.5, 0.75, 0.5, 0.75, 0.5, 0.6434, 0.5, 0.625, 0.0, 0.625, 0.25, 0.625, 0.25, 0.625, 0.0, 0.625, 0.25, 0.625, 0.25, 0.625, 0.25, 0.625, 0.25, 0.625, 0.0, 0.625, 0.0, 0.625, 0.0, 0.625, 0.0, 0.625, 0.25, 0.625, 0.0, 0.625, 0.0, 0.625, 0.25, 0.625, 0.0, 0.625, 0.25, 0.625, 0.25, 0.625, 0.0, 0.625, 0.75, 0.625, 1.0, 0.625, 1.0, 0.625, 0.75, 0.625, 1.0, 0.625, 0.75, 0.625, 0.75, 0.625, 1.0, 0.625, 0.75, 0.625, 1.0, 0.625, 1.0, 0.625, 0.75, 0.625, 0.75, 0.625, 0.75, 0.625, 0.75, 0.625, 0.75, 0.625, 1.0, 0.625, 1.0, 0.625, 1.0, 0.625, 1.0])
me_cube_004.use_remesh_preserve_volume = False
me_cube_004.use_remesh_preserve_attributes = False
me_cube_004.use_mirror_vertex_groups = False
me_cube_004.update()
me_cube_000 = bpy.data.meshes.new('Cube.000')
me_cube_000.from_pydata([(-0.172, 0.1719, 0.0), (-0.1605, 0.1605, 0.45), (-0.2406, 0.1719, 0.0), (-0.2521, 0.1605, 0.45), (-0.172, 0.2406, 0.0), (-0.1605, 0.2521, 0.45), (-0.2406, 0.2406, 0.0), (-0.2521, 0.2521, 0.45), (-0.1605, 0.1605, 0.39), (-0.2521, 0.1605, 0.39), (-0.2521, 0.2521, 0.39), (-0.1605, 0.2521, 0.39)], [], [(8, 1, 3, 9), (9, 3, 7, 10), (10, 7, 5, 11), (11, 5, 1, 8), (2, 6, 4, 0), (7, 3, 1, 5), (4, 11, 8, 0), (6, 10, 11, 4), (2, 9, 10, 6), (0, 8, 9, 2)])
_uv = me_cube_000.uv_layers.new(name='UVMap')
_uv.uv.foreach_set('vector', [0.625, 0.0, 0.625, 0.0, 0.625, 0.25, 0.625, 0.25, 0.625, 0.25, 0.625, 0.25, 0.625, 0.5, 0.625, 0.5, 0.625, 0.5, 0.625, 0.5, 0.625, 0.75, 0.625, 0.75, 0.625, 0.75, 0.625, 0.75, 0.625, 1.0, 0.625, 1.0, 0.125, 0.5, 0.375, 0.5, 0.375, 0.75, 0.125, 0.75, 0.625, 0.5, 0.875, 0.5, 0.875, 0.75, 0.625, 0.75, 0.375, 0.75, 0.625, 0.75, 0.625, 1.0, 0.375, 1.0, 0.375, 0.5, 0.625, 0.5, 0.625, 0.75, 0.375, 0.75, 0.375, 0.25, 0.625, 0.25, 0.625, 0.5, 0.375, 0.5, 0.375, 0.0, 0.625, 0.0, 0.625, 0.25, 0.375, 0.25])
me_cube_000.use_remesh_preserve_volume = False
me_cube_000.use_remesh_preserve_attributes = False
me_cube_000.use_mirror_vertex_groups = False
me_cube_000.update()

# ---- objects
ob_light = bpy.data.objects.new('Light', light_light)
ob_camera = bpy.data.objects.new('Camera', cam_camera)
ob_table_legs2 = bpy.data.objects.new('table_legs2', me_cube_002)
ob_table_round = bpy.data.objects.new('table_round', me_plane_002)
ob_table_rim = bpy.data.objects.new('table_rim', me_plane_003)
ob_coffeetable_drawers = bpy.data.objects.new('coffeetable_drawers', me_cube_001)
ob_coffeetable_legs = bpy.data.objects.new('coffeetable_legs', me_cube_003)
ob_coffeetable_surface_001 = bpy.data.objects.new('coffeetable_surface.001', me_cube_006)
ob_plane = bpy.data.objects.new('Plane', me_plane)
ob_table_legs = bpy.data.objects.new('table_legs', me_circle)
ob_table_rectangle = bpy.data.objects.new('table_rectangle', me_cube_004)
ob_table_plainlegs = bpy.data.objects.new('table_plainlegs', me_cube_000)

# ---- transforms, parenting, visibility, modifiers, constraints
ob_light.location = (4.076, 1.005, 5.904)
ob_light.rotation_euler = (0.6503, 0.05522, 1.866)
ob_light.lock_rotations_4d = False
ob_light.empty_display_type = 'ARROWS'
ob_light.color = (0.0, 0.0, 0.0, 0.0)
ob_light.lineart.crease_threshold = 0.0
ob_camera.location = (7.359, -6.926, 4.958)
ob_camera.rotation_euler = (1.109, 0.0, 0.8149)
ob_camera.lock_rotations_4d = False
ob_camera.empty_display_type = 'ARROWS'
ob_camera.color = (0.0, 0.0, 0.0, 0.0)
ob_camera.display_type = 'WIRE'
ob_camera.lineart.crease_threshold = 0.0
ob_table_legs2.location = (0.0, 0.0, 0.0)
ob_table_legs2.lineart.crease_threshold = 0.0
_m = ob_table_legs2.modifiers.new('Mirror', 'MIRROR')
_m.use_axis = (True, True, False)
_m = ob_table_legs2.modifiers.new('Solidify', 'SOLIDIFY')
_m.thickness = 0.03
_m.nonmanifold_thickness_mode = 'FIXED'
_m.nonmanifold_merge_threshold = 0.0003
_m = ob_table_legs2.modifiers.new('Auto Smooth', 'NODES')
_m.node_group = ng_auto_smooth
_gi = [s.identifier for s in ng_auto_smooth.interface.items_tree if s.item_type == 'SOCKET' and s.in_out == 'INPUT']
_m[_gi[1]] = 0.5236  # Angle
ob_table_round.location = (0.0, 0.0, 0.0)
ob_table_round.lineart.crease_threshold = 0.0
_m = ob_table_round.modifiers.new('Mirror', 'MIRROR')
ob_table_rim.location = (0.0, 0.0, 0.0)
ob_table_rim.lineart.crease_threshold = 0.0
_m = ob_table_rim.modifiers.new('Mirror', 'MIRROR')
_m = ob_table_rim.modifiers.new('Solidify', 'SOLIDIFY')
_m.nonmanifold_thickness_mode = 'FIXED'
_m.nonmanifold_merge_threshold = 0.0003
_m = ob_table_rim.modifiers.new('Auto Smooth', 'NODES')
_m.node_group = ng_auto_smooth
_gi = [s.identifier for s in ng_auto_smooth.interface.items_tree if s.item_type == 'SOCKET' and s.in_out == 'INPUT']
_m[_gi[1]] = 0.5236  # Angle
ob_coffeetable_drawers.location = (0.0, 0.0, 0.0)
ob_coffeetable_drawers.lineart.crease_threshold = 0.0
_m = ob_coffeetable_drawers.modifiers.new('Auto Smooth', 'NODES')
_m.node_group = ng_auto_smooth
_gi = [s.identifier for s in ng_auto_smooth.interface.items_tree if s.item_type == 'SOCKET' and s.in_out == 'INPUT']
_m[_gi[1]] = 0.5236  # Angle
ob_coffeetable_legs.location = (0.0, 0.0, 0.0)
ob_coffeetable_legs.lineart.crease_threshold = 0.0
_m = ob_coffeetable_legs.modifiers.new('Mirror', 'MIRROR')
_m.use_axis = (True, True, False)
ob_coffeetable_surface_001.location = (0.0, 0.0, 0.0)
ob_coffeetable_surface_001.lineart.crease_threshold = 0.0
_m = ob_coffeetable_surface_001.modifiers.new('Mirror', 'MIRROR')
_m.use_axis = (False, True, False)
_m = ob_coffeetable_surface_001.modifiers.new('Auto Smooth', 'NODES')
_m.node_group = ng_auto_smooth
_gi = [s.identifier for s in ng_auto_smooth.interface.items_tree if s.item_type == 'SOCKET' and s.in_out == 'INPUT']
_m[_gi[1]] = 0.5236  # Angle
ob_plane.location = (0.007862, -0.002075, 0.5)
ob_plane.rotation_euler = (0.0, -0.0, 0.03011)
ob_plane.lineart.crease_threshold = 0.0
ob_table_legs.location = (0.0, -2.0, 0.9)
ob_table_legs.lineart.crease_threshold = 0.0
_m = ob_table_legs.modifiers.new('Mirror', 'MIRROR')
_m = ob_table_legs.modifiers.new('Auto Smooth', 'NODES')
_m.node_group = ng_auto_smooth
_gi = [s.identifier for s in ng_auto_smooth.interface.items_tree if s.item_type == 'SOCKET' and s.in_out == 'INPUT']
_m[_gi[1]] = 0.5236  # Angle
ob_table_rectangle.location = (-1.0, 0.0, 0.0)
ob_table_rectangle.lineart.crease_threshold = 0.0
_m = ob_table_rectangle.modifiers.new('Mirror', 'MIRROR')
_m.use_axis = (True, True, False)
_m = ob_table_rectangle.modifiers.new('Auto Smooth', 'NODES')
_m.node_group = ng_auto_smooth
_gi = [s.identifier for s in ng_auto_smooth.interface.items_tree if s.item_type == 'SOCKET' and s.in_out == 'INPUT']
_m[_gi[1]] = 0.5236  # Angle
ob_table_plainlegs.location = (-1.0, 0.0, 0.0)
ob_table_plainlegs.lineart.crease_threshold = 0.0
_m = ob_table_plainlegs.modifiers.new('Mirror', 'MIRROR')
_m.use_axis = (True, True, False)
_m = ob_table_plainlegs.modifiers.new('Auto Smooth', 'NODES')
_m.node_group = ng_auto_smooth
_gi = [s.identifier for s in ng_auto_smooth.interface.items_tree if s.item_type == 'SOCKET' and s.in_out == 'INPUT']
_m[_gi[1]] = 0.5236  # Angle

# ---- collection membership
col_collection.objects.link(ob_light)
col_collection.objects.link(ob_camera)
col_collection.objects.link(ob_table_legs2)
col_collection.objects.link(ob_table_round)
col_collection.objects.link(ob_table_rim)
col_coffee_table.objects.link(ob_coffeetable_drawers)
col_coffee_table.objects.link(ob_coffeetable_legs)
col_coffee_table.objects.link(ob_coffeetable_surface_001)
col_coffee_table.objects.link(ob_plane)
col_table.objects.link(ob_table_round)
col_table.objects.link(ob_table_rim)
col_table.objects.link(ob_table_legs)
col_coffeetable_old.objects.link(ob_table_rectangle)
col_coffeetable_old.objects.link(ob_table_plainlegs)
def _layer_coll(name, lc=None):
    lc = lc or bpy.context.view_layer.layer_collection
    for c in lc.children:
        if c.name == name: return c
        r = _layer_coll(name, c)
        if r: return r
_layer_coll('coffeetable_old').exclude = True

# ---- scene / render settings (as saved in the file)
scene.camera = ob_camera
scene.frame_start = 1; scene.frame_end = 250; scene.frame_set(0)
scene.render.engine = 'BLENDER_EEVEE_NEXT'
scene.render.motion_blur_shutter = 1.0
scene.cycles.use_denoising = False
scene.cycles.samples = 128
scene.cycles.sampling_pattern = 'TABULATED_SOBOL'
scene.cycles.use_adaptive_sampling = False
scene.cycles.use_light_tree = False
scene.view_settings.view_transform = 'Filmic'
bpy.context.view_layer.update()
